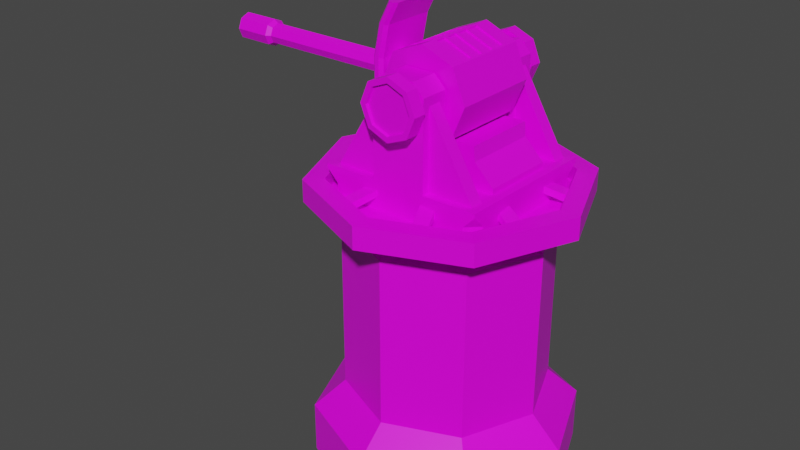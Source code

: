 # Source: FlakTurret.blend  (saved by Blender 2.91.10; exported with 4.5.12 LTS)
import bpy
from mathutils import Matrix  # noqa: F401  (used for matrix-valued properties, if any)

bpy.ops.wm.read_factory_settings(use_empty=True)
scene = bpy.context.scene
scene.name = 'Scene'

# ---- collections
col_collection = bpy.data.collections.new('Collection'); scene.collection.children.link(col_collection)

# ---- images (referenced by path relative to the original .blend; pixels are not part of the script)
import os
ASSET_DIR = os.environ.get("B2B_ASSET_DIR", "")  # directory of the original .blend (textures are referenced by path, not embedded)
HERE = os.path.dirname(os.path.abspath(__file__))  # packed textures are extracted next to this script under _unpacked/

def load_image(name, relpath, width, height, colorspace="sRGB"):
    """Load a texture the original file referenced (path relative to the .blend, or extracted next to this script)."""
    p = next((c for c in (os.path.join(HERE, relpath), os.path.join(ASSET_DIR, relpath)) if relpath and os.path.exists(c)), "")
    if p:
        img = bpy.data.images.load(p, check_existing=True)
        img.name = name
    else:  # same state as the original file: an image datablock whose file is absent (Cycles renders it pink)
        img = bpy.data.images.new(name, width, height)
        img.source = "FILE"
        img.filepath = "//" + (relpath or name)
    img.colorspace_settings.name = colorspace
    return img
img_green_team_png = load_image('green_team.png', 'green_team.png', 1024, 1024, 'sRGB')

# ---- materials (node trees are filled in below, after node groups)
mat_material = bpy.data.materials.new('Material')
mat_material.alpha_threshold = 0.0
mat_material.use_transparent_shadow = False
mat_material.line_color = (0.0, 0.0, 0.0, 1.0)

# ---- material node trees
mat_material.use_nodes = True; mat_material.node_tree.nodes.clear()
_N = mat_material.node_tree.nodes; _L = mat_material.node_tree.links
n0 = _N.new('ShaderNodeOutputMaterial'); n0.name = 'Material Output'; n0.location = (300, 300)
n1 = _N.new('ShaderNodeBsdfPrincipled'); n1.name = 'Principled BSDF'; n1.location = (10, 300)
n1.distribution = 'GGX'
n1.subsurface_method = 'BURLEY'
n1.inputs[2].default_value = 0.4
n1.inputs[3].default_value = 1.45
n1.inputs[27].default_value = (0.0, 0.0, 0.0, 1.0)
n1.inputs[28].default_value = 1.0
n2 = _N.new('ShaderNodeTexImage'); n2.name = 'Image Texture'; n2.location = (-280, 280)
n2.image = img_green_team_png
_L.new(n1.outputs[0], n0.inputs[0])
_L.new(n2.outputs[0], n1.inputs[0])
n0.is_active_output = True

# ---- world
world_world = bpy.data.worlds.new('World'); scene.world = world_world
world_world.use_nodes = True; world_world.node_tree.nodes.clear()
_N = world_world.node_tree.nodes; _L = world_world.node_tree.links
n0 = _N.new('ShaderNodeOutputWorld'); n0.name = 'World Output'; n0.location = (300, 300)
n1 = _N.new('ShaderNodeBackground'); n1.name = 'Background'; n1.location = (10, 300)
n1.inputs[0].default_value = (0.05088, 0.05088, 0.05088, 1.0)
_L.new(n1.outputs[0], n0.inputs[0])
n0.is_active_output = True
world_world.color = (0.05088, 0.05088, 0.05088)
world_world.use_sun_shadow = False
world_world.sun_shadow_jitter_overblur = 0.0

# ---- meshes
me_cube = bpy.data.meshes.new('Cube')
me_cube.from_pydata([(-2.695, 0.13, -9.074e-08), (0.4113, 0.13, -7.525e-08), (-2.695, 0.09189, -0.09189), (0.4113, 0.09189, -0.09189), (-2.695, 1.328e-09, -0.13), (0.4113, 1.328e-09, -0.13), (-2.695, -0.09189, -0.09189), (0.4113, -0.09189, -0.09189), (-2.695, -0.13, -8.299e-08), (0.4113, -0.13, -5.976e-08), (-2.695, -0.09189, 0.09189), (0.4113, -0.09189, 0.09189), (-2.695, 8.558e-09, 0.13), (0.4113, 8.558e-09, 0.13), (-2.695, 0.09189, 0.09189), (0.4113, 0.09189, 0.09189), (-3.133, 0.08386, 0.08386), (-3.133, 0.1186, -8.908e-08), (-3.133, -2.243e-07, 0.1186), (-3.133, -0.08386, 0.08386), (-3.133, -0.1186, -8.135e-08), (-3.133, -0.08386, -0.08386), (-3.133, -2.322e-07, -0.1186), (-3.133, 0.08386, -0.08386), (-0.2617, 0.08386, 0.08386), (-0.2617, 0.1186, -8.908e-08), (-0.2617, 7.796e-07, 0.1186), (-0.2617, -0.08386, 0.08386), (-0.2617, -0.1186, -8.135e-08), (-0.2617, -0.08386, -0.08386), (-0.2617, 7.716e-07, -0.1186), (-0.2617, 0.08386, -0.08386), (-0.5971, -0.3765, -0.8535), (-0.638, -0.3356, -0.8535), (-0.638, -0.3356, 0.8535), (-0.5971, -0.3765, 0.8535), (-0.638, 0.3356, -0.8535), (-0.5971, 0.3765, -0.8535), (-0.5971, 0.3765, 0.8535), (-0.638, 0.3356, 0.8535), (-0.5018, -0.3356, -0.8535), (-0.5427, -0.3765, -0.8535), (-0.5427, -0.3765, 0.8535), (-0.5018, -0.3356, 0.8535), (-0.5427, 0.3765, -0.8535), (-0.5018, 0.3356, -0.8535), (-0.5018, 0.3356, 0.8535), (-0.5427, 0.3765, 0.8535), (-0.737, -0.3765, -0.5824), (-0.7779, -0.3356, -0.5824), (-0.8129, -0.3765, -0.1941), (-0.8539, -0.3356, -0.1941), (-0.8129, -0.3765, 0.1941), (-0.8539, -0.3356, 0.1941), (-0.7779, -0.3356, 0.5824), (-0.737, -0.3765, 0.5824), (-0.737, 0.3765, 0.5824), (-0.7779, 0.3356, 0.5824), (-0.8129, 0.3765, 0.1941), (-0.8539, 0.3356, 0.1941), (-0.8129, 0.3765, -0.1941), (-0.8539, 0.3356, -0.1941), (-0.7779, 0.3356, -0.5824), (-0.737, 0.3765, -0.5824), (-0.6418, 0.3356, 0.5824), (-0.6827, 0.3765, 0.5824), (-0.7177, 0.3356, 0.1941), (-0.7586, 0.3765, 0.1941), (-0.7177, 0.3356, -0.1941), (-0.7586, 0.3765, -0.1941), (-0.6827, 0.3765, -0.5824), (-0.6418, 0.3356, -0.5824), (-0.6827, -0.3765, 0.5824), (-0.6418, -0.3356, 0.5824), (-0.7586, -0.3765, 0.1941), (-0.7177, -0.3356, 0.1941), (-0.7586, -0.3765, -0.1941), (-0.7177, -0.3356, -0.1941), (-0.6418, -0.3356, -0.5824), (-0.6827, -0.3765, -0.5824), (-2.797e-08, 0.5613, 0.2131), (-1.112e-08, -0.5613, 0.2131), (0.1507, 0.5613, 0.1507), (0.1507, -0.5613, 0.1507), (0.2131, 0.5613, -8.885e-08), (0.2131, -0.5613, -5.092e-09), (0.1507, 0.5613, -0.1507), (0.1507, -0.5613, -0.1507), (-4.335e-08, 0.5613, -0.2131), (-2.088e-08, -0.5613, -0.2131), (-0.1507, 0.5613, -0.1507), (-0.1507, -0.5613, -0.1507), (-0.2131, 0.5613, -5.539e-08), (-0.2131, -0.5613, 1.713e-08), (-0.1507, 0.5613, 0.1507), (-0.1507, -0.5613, 0.1507), (-2.797e-08, 0.5613, 0.5613), (0.3969, 0.5613, 0.3969), (0.3969, -0.5613, 0.3969), (-2.797e-08, -0.5613, 0.5613), (0.5613, 0.5613, -8.885e-08), (0.5613, -0.5613, -2.194e-08), (0.3969, 0.5613, -0.3969), (0.3969, -0.5613, -0.3969), (-7.704e-08, 0.5613, -0.5613), (-7.704e-08, -0.5613, -0.5613), (-0.3969, 0.5613, -0.3969), (-0.3969, -0.5613, -0.3969), (-0.5613, 0.5613, -5.539e-08), (-0.5613, -0.5613, 1.152e-08), (-0.3969, 0.5613, 0.3969), (-0.3969, -0.5613, 0.3969), (-4.944e-08, 0.9543, 0.2131), (0.1507, 0.9543, 0.1507), (0.1507, -0.9543, 0.1507), (-4.858e-09, -0.9543, 0.2131), (0.2131, 0.9543, -6.718e-08), (0.2131, -0.9543, -1.924e-08), (0.1507, 0.9543, -0.1507), (0.1507, -0.9543, -0.1507), (-6.482e-08, 0.9543, -0.2131), (-1.462e-08, -0.9543, -0.2131), (-0.1507, 0.9543, -0.1507), (-0.1507, -0.9543, -0.1507), (-0.2131, 0.9543, -3.373e-08), (-0.2131, -0.9543, 2.985e-09), (-0.1507, 0.9543, 0.1507), (-0.1507, -0.9543, 0.1507), (-2.797e-08, 0.3742, 0.5613), (-2.797e-08, 0.1871, 0.5613), (-2.797e-08, 0.0, 0.5613), (-2.797e-08, -0.1871, 0.5613), (-2.797e-08, -0.3742, 0.5613), (0.3969, -0.3742, 0.3969), (0.3969, -0.1871, 0.3969), (0.3969, 5.96e-08, 0.3969), (0.3969, 0.1871, 0.3969), (0.3969, 0.3742, 0.3969), (0.5613, -0.3742, -3.309e-08), (0.5613, -0.1871, -4.424e-08), (0.5613, -5.96e-08, -5.539e-08), (0.5613, 0.1871, -6.654e-08), (0.5613, 0.3742, -7.77e-08), (0.3969, -0.3742, -0.3969), (0.3969, -0.1871, -0.3969), (0.3969, -5.96e-08, -0.3969), (0.3969, 0.1871, -0.3969), (0.3969, 0.3742, -0.3969), (-7.704e-08, -0.3742, -0.5613), (-7.704e-08, -0.1871, -0.5613), (-7.704e-08, 0.0, -0.5613), (-7.704e-08, 0.1871, -0.5613), (-7.704e-08, 0.3742, -0.5613), (-0.3969, -0.3742, -0.3969), (-0.3969, -0.1871, -0.3969), (-0.3969, -5.96e-08, -0.3969), (-0.3969, 0.1871, -0.3969), (-0.3969, 0.3742, -0.3969), (-0.5613, -0.3742, 3.656e-10), (-0.5613, -0.1871, -1.079e-08), (-0.5613, 0.0, -2.194e-08), (-0.5613, 0.1871, -3.309e-08), (-0.5613, 0.3742, -4.424e-08), (-0.3969, -0.3742, 0.3969), (-0.3969, -0.1871, 0.3969), (-0.3969, 5.96e-08, 0.3969), (-0.3969, 0.1871, 0.3969), (-0.3969, 0.3742, 0.3969), (-0.3758, 0.3514, 0.4056), (-0.3758, 0.2099, 0.4056), (-0.02106, 0.2099, 0.5526), (-0.02106, 0.3514, 0.5526), (-0.3758, 0.1643, 0.4056), (-0.3758, 0.02279, 0.4056), (-0.02106, 0.02279, 0.5526), (-0.02106, 0.1643, 0.5526), (-0.3758, -0.02279, 0.4056), (-0.3758, -0.1643, 0.4056), (-0.02106, -0.1643, 0.5526), (-0.02106, -0.02279, 0.5526), (-0.3758, -0.2099, 0.4056), (-0.3758, -0.3514, 0.4056), (-0.02106, -0.3514, 0.5526), (-0.02106, -0.2099, 0.5526), (0.02106, 0.3514, 0.5526), (0.02106, 0.2099, 0.5526), (0.3758, 0.2099, 0.4056), (0.3758, 0.3514, 0.4056), (0.02106, 0.1643, 0.5526), (0.02106, 0.02279, 0.5526), (0.3758, 0.02279, 0.4056), (0.3758, 0.1643, 0.4056), (0.02106, -0.02279, 0.5526), (0.02106, -0.1643, 0.5526), (0.3758, -0.1643, 0.4056), (0.3758, -0.02279, 0.4056), (0.02106, -0.2099, 0.5526), (0.02106, -0.3514, 0.5526), (0.3758, -0.3514, 0.4056), (0.3758, -0.2099, 0.4056), (-0.3758, 0.2099, 0.3846), (-0.3758, 0.3514, 0.3846), (-0.02106, 0.3514, 0.5315), (-0.02106, 0.2099, 0.5315), (-0.3758, 0.02279, 0.3846), (-0.3758, 0.1643, 0.3846), (-0.02106, 0.1643, 0.5315), (-0.02106, 0.02279, 0.5315), (-0.3758, -0.1643, 0.3846), (-0.3758, -0.02279, 0.3846), (-0.02106, -0.02279, 0.5315), (-0.02106, -0.1643, 0.5315), (-0.3758, -0.3514, 0.3846), (-0.3758, -0.2099, 0.3846), (-0.02106, -0.2099, 0.5315), (-0.02106, -0.3514, 0.5315), (0.02106, 0.3514, 0.5315), (0.02106, 0.2099, 0.5315), (0.3758, 0.3514, 0.3846), (0.3758, 0.2099, 0.3846), (0.02106, 0.1643, 0.5315), (0.02106, 0.02279, 0.5315), (0.3758, 0.1643, 0.3846), (0.3758, 0.02279, 0.3846), (0.02106, -0.02279, 0.5315), (0.02106, -0.1643, 0.5315), (0.3758, -0.02279, 0.3846), (0.3758, -0.1643, 0.3846), (0.02106, -0.2099, 0.5315), (0.02106, -0.3514, 0.5315), (0.3758, -0.2099, 0.3846), (0.3758, -0.3514, 0.3846), (-0.3292, 0.3251, 1.257e-08), (-0.7316, 0.2177, 5.008e-08), (-0.3292, 0.2299, 0.2299), (-0.7316, 0.154, 0.154), (-0.3292, -9.184e-09, 0.3251), (-0.7316, -4.305e-09, 0.2177), (-0.3292, -0.2299, 0.2299), (-0.7316, -0.154, 0.154), (-0.3292, -0.3251, -2.619e-08), (-0.7316, -0.2177, 3.71e-08), (-0.3292, -0.2299, -0.2299), (-0.7316, -0.154, -0.154), (-0.3292, 8.905e-09, -0.3251), (-0.7316, 7.81e-09, -0.2177), (-0.3292, 0.2299, -0.2299), (-0.7316, 0.154, -0.154), (-5.27e-08, 0.9543, 0.3614), (0.2556, 0.9543, 0.2556), (0.2556, -0.9543, 0.2556), (3.604e-09, -0.9543, 0.3614), (0.3614, 0.9543, -1.16e-07), (0.3614, -0.9543, -9.821e-09), (0.2556, 0.9543, -0.2556), (0.2556, -0.9543, -0.2556), (-7.878e-08, 0.9543, -0.3614), (-1.295e-08, -0.9543, -0.3614), (-0.2556, 0.9543, -0.2556), (-0.2556, -0.9543, -0.2556), (-0.3614, 0.9543, -5.931e-08), (-0.3614, -0.9543, 2.787e-08), (-0.2556, 0.9543, 0.2556), (-0.2556, -0.9543, 0.2556), (-5.27e-08, 1.124, 0.3614), (0.2556, 1.124, 0.2556), (0.2556, -1.124, 0.2556), (3.604e-09, -1.124, 0.3614), (0.3614, 1.124, -1.16e-07), (0.3614, -1.124, -9.821e-09), (0.2556, 1.124, -0.2556), (0.2556, -1.124, -0.2556), (-7.878e-08, 1.124, -0.3614), (-1.295e-08, -1.124, -0.3614), (-0.2556, 1.124, -0.2556), (-0.2556, -1.124, -0.2556), (-0.3614, 1.124, -5.931e-08), (-0.3614, -1.124, 2.787e-08), (-0.2556, 1.124, 0.2556), (-0.2556, -1.124, 0.2556), (0.2067, -1.124, 0.2067), (2.031e-08, -1.124, 0.2924), (-0.2067, -1.124, 0.2067), (-0.2924, -1.124, 2.787e-08), (-0.2067, -1.124, -0.2067), (-6.267e-09, -1.124, -0.2924), (0.2067, -1.124, -0.2067), (0.2924, -1.124, 2.048e-10), (-4.602e-08, 1.124, 0.2924), (0.2067, 1.124, 0.2067), (0.2924, 1.124, -1.105e-07), (0.2067, 1.124, -0.2067), (-6.987e-08, 1.124, -0.2924), (-0.2067, 1.124, -0.2067), (-0.2924, 1.124, -5.709e-08), (-0.2067, 1.124, 0.2067), (0.2009, -1.09, 0.2009), (1.934e-08, -1.09, 0.2841), (0.2841, -1.09, -1.179e-09), (-0.2009, -1.09, 0.2009), (-0.2841, -1.09, 2.571e-08), (-0.2009, -1.09, -0.2009), (-6.491e-09, -1.09, -0.2841), (0.2009, -1.09, -0.2009), (-4.59e-08, 1.09, 0.2841), (0.2009, 1.09, 0.2009), (-0.2009, 1.09, 0.2009), (0.2841, 1.09, -1.077e-07), (0.2009, 1.09, -0.2009), (-6.908e-08, 1.09, -0.2841), (-0.2009, 1.09, -0.2009), (-0.2841, 1.09, -5.585e-08), (-2.754, 0.1691, -9.563e-08), (-2.754, 0.1196, -0.1196), (-2.754, 1.447e-09, -0.1691), (-2.754, -0.1196, -0.1196), (-2.754, -0.1691, -8.555e-08), (-2.754, -0.1196, 0.1196), (-2.754, 1.086e-08, 0.1691), (-2.754, 0.1196, 0.1196), (-3.214, 0.1691, -9.563e-08), (-3.214, 0.1196, -0.1196), (-3.214, 1.447e-09, -0.1691), (-3.214, -0.1196, -0.1196), (-3.214, -0.1691, -8.555e-08), (-3.214, -0.1196, 0.1196), (-3.214, 1.086e-08, 0.1691), (-3.214, 0.1196, 0.1196), (-3.214, 0.1262, -9.145e-08), (-3.214, 0.08923, -0.08923), (-3.214, 1.552e-09, -0.1262), (-3.214, -0.08923, -0.08923), (-3.214, -0.1262, -8.393e-08), (-3.214, -0.08923, 0.08923), (-3.214, 8.573e-09, 0.1262), (-3.214, 0.08923, 0.08923)], [], [(0, 1, 3, 2), (2, 3, 5, 4), (4, 5, 7, 6), (6, 7, 9, 8), (8, 9, 11, 10), (10, 11, 13, 12), (3, 1, 15, 13, 11, 9, 7, 5), (12, 13, 15, 14), (14, 15, 1, 0), (23, 22, 30, 31), (25, 31, 30, 29, 28, 27, 26, 24), (21, 20, 28, 29), (19, 18, 26, 27), (16, 17, 25, 24), (17, 23, 31, 25), (22, 21, 29, 30), (20, 19, 27, 28), (18, 16, 24, 26), (46, 47, 38, 39, 34, 35, 42, 43), (45, 71, 78, 40), (49, 51, 61, 62), (54, 34, 39, 57), (41, 79, 48, 32), (37, 63, 70, 44), (72, 42, 35, 55), (51, 53, 59, 61), (53, 54, 57, 59), (58, 56, 65, 67), (64, 46, 43, 73), (71, 68, 77, 78), (68, 66, 75, 77), (56, 38, 47, 65), (66, 64, 73, 75), (63, 60, 69, 70), (60, 58, 67, 69), (36, 37, 44, 45, 40, 41, 32, 33), (79, 76, 50, 48), (76, 74, 52, 50), (74, 72, 55, 52), (55, 35, 34, 54), (63, 37, 36, 62), (71, 45, 44, 70), (79, 41, 40, 78), (32, 48, 49, 33), (48, 50, 51, 49), (50, 52, 53, 51), (52, 55, 54, 53), (38, 56, 57, 39), (56, 58, 59, 57), (58, 60, 61, 59), (60, 63, 62, 61), (46, 64, 65, 47), (64, 66, 67, 65), (66, 68, 69, 67), (68, 71, 70, 69), (42, 72, 73, 43), (72, 74, 75, 73), (74, 76, 77, 75), (76, 79, 78, 77), (33, 49, 62, 36), (132, 99, 98, 133), (133, 98, 101, 138), (138, 101, 103, 143), (143, 103, 105, 148), (148, 105, 107, 153), (153, 107, 109, 158), (93, 91, 123, 125), (158, 109, 111, 163), (163, 111, 99, 132), (85, 83, 114, 117), (82, 80, 96, 97), (81, 83, 98, 99), (84, 82, 97, 100), (83, 85, 101, 98), (86, 84, 100, 102), (85, 87, 103, 101), (88, 86, 102, 104), (87, 89, 105, 103), (90, 88, 104, 106), (89, 91, 107, 105), (92, 90, 106, 108), (91, 93, 109, 107), (94, 92, 108, 110), (93, 95, 111, 109), (80, 94, 110, 96), (95, 81, 99, 111), (114, 115, 251, 250), (120, 122, 258, 256), (84, 86, 118, 116), (92, 94, 126, 124), (87, 85, 117, 119), (95, 93, 125, 127), (86, 88, 120, 118), (94, 80, 112, 126), (89, 87, 119, 121), (80, 82, 113, 112), (81, 95, 127, 115), (88, 90, 122, 120), (83, 81, 115, 114), (91, 89, 121, 123), (82, 84, 116, 113), (90, 92, 124, 122), (110, 167, 128, 96), (174, 175, 206, 207), (194, 195, 226, 227), (180, 181, 212, 213), (173, 174, 207, 204), (108, 162, 167, 110), (162, 161, 166, 167), (161, 160, 165, 166), (160, 159, 164, 165), (159, 158, 163, 164), (106, 157, 162, 108), (157, 156, 161, 162), (156, 155, 160, 161), (155, 154, 159, 160), (154, 153, 158, 159), (104, 152, 157, 106), (152, 151, 156, 157), (151, 150, 155, 156), (150, 149, 154, 155), (149, 148, 153, 154), (102, 147, 152, 104), (147, 146, 151, 152), (146, 145, 150, 151), (145, 144, 149, 150), (144, 143, 148, 149), (100, 142, 147, 102), (142, 141, 146, 147), (141, 140, 145, 146), (140, 139, 144, 145), (139, 138, 143, 144), (97, 137, 142, 100), (137, 136, 141, 142), (136, 135, 140, 141), (135, 134, 139, 140), (134, 133, 138, 139), (96, 128, 137, 97), (193, 194, 227, 225), (175, 172, 205, 206), (195, 192, 224, 226), (186, 187, 218, 219), (167, 166, 169, 168), (166, 129, 170, 169), (129, 128, 171, 170), (128, 167, 168, 171), (166, 165, 173, 172), (165, 130, 174, 173), (130, 129, 175, 174), (129, 166, 172, 175), (165, 164, 177, 176), (164, 131, 178, 177), (131, 130, 179, 178), (130, 165, 176, 179), (164, 163, 181, 180), (163, 132, 182, 181), (132, 131, 183, 182), (131, 164, 180, 183), (128, 129, 185, 184), (129, 136, 186, 185), (136, 137, 187, 186), (137, 128, 184, 187), (129, 130, 189, 188), (130, 135, 190, 189), (135, 136, 191, 190), (136, 129, 188, 191), (130, 131, 193, 192), (131, 134, 194, 193), (134, 135, 195, 194), (135, 130, 192, 195), (131, 132, 197, 196), (132, 133, 198, 197), (133, 134, 199, 198), (134, 131, 196, 199), (201, 200, 203, 202), (205, 204, 207, 206), (209, 208, 211, 210), (213, 212, 215, 214), (216, 217, 219, 218), (220, 221, 223, 222), (224, 225, 227, 226), (228, 229, 231, 230), (183, 180, 213, 214), (181, 182, 215, 212), (188, 189, 221, 220), (168, 169, 200, 201), (182, 183, 214, 215), (191, 188, 220, 222), (171, 168, 201, 202), (189, 190, 223, 221), (169, 170, 203, 200), (196, 197, 229, 228), (176, 177, 208, 209), (190, 191, 222, 223), (170, 171, 202, 203), (199, 196, 228, 230), (179, 176, 209, 210), (197, 198, 231, 229), (177, 178, 211, 208), (184, 185, 217, 216), (198, 199, 230, 231), (178, 179, 210, 211), (187, 184, 216, 218), (185, 186, 219, 217), (192, 193, 225, 224), (172, 173, 204, 205), (232, 233, 235, 234), (234, 235, 237, 236), (236, 237, 239, 238), (238, 239, 241, 240), (240, 241, 243, 242), (242, 243, 245, 244), (235, 233, 247, 245, 243, 241, 239, 237), (244, 245, 247, 246), (246, 247, 233, 232), (232, 234, 236, 238, 240, 242, 244, 246), (261, 259, 275, 277), (253, 250, 266, 269), (123, 121, 257, 259), (113, 116, 252, 249), (122, 124, 260, 258), (117, 114, 250, 253), (125, 123, 259, 261), (116, 118, 254, 252), (124, 126, 262, 260), (119, 117, 253, 255), (127, 125, 261, 263), (118, 120, 256, 254), (126, 112, 248, 262), (121, 119, 255, 257), (112, 113, 249, 248), (115, 127, 263, 251), (292, 293, 310, 309), (285, 286, 303, 302), (252, 254, 270, 268), (260, 262, 278, 276), (255, 253, 269, 271), (263, 261, 277, 279), (254, 256, 272, 270), (262, 248, 264, 278), (257, 255, 271, 273), (248, 249, 265, 264), (251, 263, 279, 267), (256, 258, 274, 272), (250, 251, 267, 266), (259, 257, 273, 275), (249, 252, 268, 265), (258, 260, 276, 274), (266, 267, 281, 280), (267, 279, 282, 281), (279, 277, 283, 282), (277, 275, 284, 283), (275, 273, 285, 284), (273, 271, 286, 285), (271, 269, 287, 286), (269, 266, 280, 287), (264, 265, 289, 288), (265, 268, 290, 289), (268, 270, 291, 290), (270, 272, 292, 291), (272, 274, 293, 292), (274, 276, 294, 293), (276, 278, 295, 294), (278, 264, 288, 295), (296, 297, 299, 300, 301, 302, 303, 298), (304, 305, 307, 308, 309, 310, 311, 306), (286, 287, 298, 303), (293, 294, 311, 310), (280, 281, 297, 296), (294, 295, 306, 311), (287, 280, 296, 298), (288, 289, 305, 304), (281, 282, 299, 297), (295, 288, 304, 306), (282, 283, 300, 299), (289, 290, 307, 305), (283, 284, 301, 300), (290, 291, 308, 307), (284, 285, 302, 301), (291, 292, 309, 308), (2, 4, 314, 313), (8, 10, 317, 316), (14, 0, 312, 319), (0, 2, 313, 312), (4, 6, 315, 314), (10, 12, 318, 317), (6, 8, 316, 315), (12, 14, 319, 318), (317, 318, 326, 325), (315, 316, 324, 323), (313, 314, 322, 321), (318, 319, 327, 326), (316, 317, 325, 324), (314, 315, 323, 322), (312, 313, 321, 320), (319, 312, 320, 327), (320, 321, 329, 328), (327, 320, 328, 335), (325, 326, 334, 333), (323, 324, 332, 331), (321, 322, 330, 329), (326, 327, 335, 334), (324, 325, 333, 332), (322, 323, 331, 330), (20, 21, 331, 332), (19, 20, 332, 333), (18, 19, 333, 334), (16, 18, 334, 335), (17, 16, 335, 328), (23, 17, 328, 329), (22, 23, 329, 330), (21, 22, 330, 331)])
_uv = me_cube.uv_layers.new(name='UVMap')
_uv.uv.foreach_set('vector', [0.7728, 0.8929, 0.7728, 0.8929, 0.7728, 0.8929, 0.7728, 0.8929, 0.7728, 0.8929, 0.7728, 0.8929, 0.7728, 0.8929, 0.7728, 0.8929, 0.7728, 0.8929, 0.7728, 0.8929, 0.7728, 0.8929, 0.7728, 0.8929, 0.7728, 0.8929, 0.7728, 0.8929, 0.7728, 0.8929, 0.7728, 0.8929, 0.7728, 0.8929, 0.7728, 0.8929, 0.7728, 0.8929, 0.7728, 0.8929, 0.7728, 0.8929, 0.7728, 0.8929, 0.7728, 0.8929, 0.7728, 0.8929, 0.7728, 0.8929, 0.7728, 0.8929, 0.7728, 0.8929, 0.7728, 0.8929, 0.7728, 0.8929, 0.7728, 0.8929, 0.7728, 0.8929, 0.7728, 0.8929, 0.7728, 0.8929, 0.7728, 0.8929, 0.7728, 0.8929, 0.7728, 0.8929, 0.7728, 0.8929, 0.7728, 0.8929, 0.7728, 0.8929, 0.7728, 0.8929, 0.7728, 0.8929, 0.7728, 0.8929, 0.7728, 0.8929, 0.7728, 0.8929, 0.7728, 0.8929, 0.7728, 0.8929, 0.7728, 0.8929, 0.7728, 0.8929, 0.7728, 0.8929, 0.7728, 0.8929, 0.7728, 0.8929, 0.7728, 0.8929, 0.7728, 0.8929, 0.7728, 0.8929, 0.7728, 0.8929, 0.7728, 0.8929, 0.7728, 0.8929, 0.7728, 0.8929, 0.7728, 0.8929, 0.7728, 0.8929, 0.7728, 0.8929, 0.7728, 0.8929, 0.7728, 0.8929, 0.7728, 0.8929, 0.7728, 0.8929, 0.7728, 0.8929, 0.7728, 0.8929, 0.7728, 0.8929, 0.7728, 0.8929, 0.7728, 0.8929, 0.7728, 0.8929, 0.7728, 0.8929, 0.7728, 0.8929, 0.7728, 0.8929, 0.7728, 0.8929, 0.7728, 0.8929, 0.7728, 0.8929, 0.7728, 0.8929, 0.7728, 0.8929, 0.7728, 0.8929, 0.8241, 0.6865, 0.8241, 0.6865, 0.8241, 0.6865, 0.8241, 0.6865, 0.8241, 0.6865, 0.8241, 0.6865, 0.8241, 0.6865, 0.8241, 0.6865, 0.8241, 0.6865, 0.8241, 0.6865, 0.8241, 0.6865, 0.8241, 0.6865, 0.8241, 0.6865, 0.8241, 0.6865, 0.8241, 0.6865, 0.8241, 0.6865, 0.8241, 0.6865, 0.8241, 0.6865, 0.8241, 0.6865, 0.8241, 0.6865, 0.8241, 0.6865, 0.8241, 0.6865, 0.8241, 0.6865, 0.8241, 0.6865, 0.8241, 0.6865, 0.8241, 0.6865, 0.8241, 0.6865, 0.8241, 0.6865, 0.8241, 0.6865, 0.8241, 0.6865, 0.8241, 0.6865, 0.8241, 0.6865, 0.8241, 0.6865, 0.8241, 0.6865, 0.8241, 0.6865, 0.8241, 0.6865, 0.8241, 0.6865, 0.8241, 0.6865, 0.8241, 0.6865, 0.8241, 0.6865, 0.8241, 0.6865, 0.8241, 0.6865, 0.8241, 0.6865, 0.8241, 0.6865, 0.8241, 0.6865, 0.8241, 0.6865, 0.8241, 0.6865, 0.8241, 0.6865, 0.8241, 0.6865, 0.8241, 0.6865, 0.8241, 0.6865, 0.8241, 0.6865, 0.8241, 0.6865, 0.8241, 0.6865, 0.8241, 0.6865, 0.8241, 0.6865, 0.8241, 0.6865, 0.8241, 0.6865, 0.8241, 0.6865, 0.8241, 0.6865, 0.8241, 0.6865, 0.8241, 0.6865, 0.8241, 0.6865, 0.8241, 0.6865, 0.8241, 0.6865, 0.8241, 0.6865, 0.8241, 0.6865, 0.8241, 0.6865, 0.8241, 0.6865, 0.8241, 0.6865, 0.8241, 0.6865, 0.8241, 0.6865, 0.8241, 0.6865, 0.8241, 0.6865, 0.8241, 0.6865, 0.8241, 0.6865, 0.8241, 0.6865, 0.8241, 0.6865, 0.8241, 0.6865, 0.8241, 0.6865, 0.8241, 0.6865, 0.8241, 0.6865, 0.8241, 0.6865, 0.8241, 0.6865, 0.8241, 0.6865, 0.8241, 0.6865, 0.8241, 0.6865, 0.8241, 0.6865, 0.8241, 0.6865, 0.8241, 0.6865, 0.8241, 0.6865, 0.8241, 0.6865, 0.8241, 0.6865, 0.8241, 0.6865, 0.8241, 0.6865, 0.8241, 0.6865, 0.8241, 0.6865, 0.8241, 0.6865, 0.8241, 0.6865, 0.8241, 0.6865, 0.8241, 0.6865, 0.8241, 0.6865, 0.8241, 0.6865, 0.8241, 0.6865, 0.8241, 0.6865, 0.8241, 0.6865, 0.8241, 0.6865, 0.8241, 0.6865, 0.8241, 0.6865, 0.8241, 0.6865, 0.8241, 0.6865, 0.8241, 0.6865, 0.8241, 0.6865, 0.8241, 0.6865, 0.8241, 0.6865, 0.8241, 0.6865, 0.8241, 0.6865, 0.8241, 0.6865, 0.8241, 0.6865, 0.8241, 0.6865, 0.8241, 0.6865, 0.8241, 0.6865, 0.8241, 0.6865, 0.8241, 0.6865, 0.8241, 0.6865, 0.8241, 0.6865, 0.8241, 0.6865, 0.8241, 0.6865, 0.8241, 0.6865, 0.8241, 0.6865, 0.8241, 0.6865, 0.8241, 0.6865, 0.8241, 0.6865, 0.8241, 0.6865, 0.8241, 0.6865, 0.8241, 0.6865, 0.8241, 0.6865, 0.8241, 0.6865, 0.8241, 0.6865, 0.8241, 0.6865, 0.8241, 0.6865, 0.8241, 0.6865, 0.8241, 0.6865, 0.8241, 0.6865, 0.8241, 0.6865, 0.8241, 0.6865, 0.8241, 0.6865, 0.8241, 0.6865, 0.8241, 0.6865, 0.8241, 0.6865, 0.8241, 0.6865, 0.8241, 0.6865, 0.8241, 0.6865, 0.8241, 0.6865, 0.8241, 0.6865, 0.8241, 0.6865, 0.8241, 0.6865, 0.8241, 0.6865, 0.8241, 0.6865, 0.8241, 0.6865, 0.8241, 0.6865, 0.8241, 0.6865, 0.8241, 0.6865, 0.8241, 0.6865, 0.8241, 0.6865, 0.8241, 0.6865, 0.8241, 0.6865, 0.8241, 0.6865, 0.8241, 0.6865, 0.8241, 0.6865, 0.8241, 0.6865, 0.8241, 0.6865, 0.8241, 0.6865, 0.8241, 0.6865, 0.8241, 0.6865, 0.8241, 0.6865, 0.8142, 0.6875, 0.8142, 0.6875, 0.8142, 0.6875, 0.8142, 0.6875, 0.8142, 0.6875, 0.8142, 0.6875, 0.8142, 0.6875, 0.8142, 0.6875, 0.8142, 0.6875, 0.8142, 0.6875, 0.8142, 0.6875, 0.8142, 0.6875, 0.8142, 0.6875, 0.8142, 0.6875, 0.8142, 0.6875, 0.8142, 0.6875, 0.8142, 0.6875, 0.8142, 0.6875, 0.8142, 0.6875, 0.8142, 0.6875, 0.8142, 0.6875, 0.8142, 0.6875, 0.8142, 0.6875, 0.8142, 0.6875, 0.8142, 0.6875, 0.8142, 0.6875, 0.8142, 0.6875, 0.8142, 0.6875, 0.8142, 0.6875, 0.8142, 0.6875, 0.8142, 0.6875, 0.8142, 0.6875, 0.8142, 0.6875, 0.8142, 0.6875, 0.8142, 0.6875, 0.8142, 0.6875, 0.8142, 0.6875, 0.8142, 0.6875, 0.8142, 0.6875, 0.8142, 0.6875, 0.8142, 0.6875, 0.8142, 0.6875, 0.8142, 0.6875, 0.8142, 0.6875, 0.8142, 0.6875, 0.8142, 0.6875, 0.8142, 0.6875, 0.8142, 0.6875, 0.8142, 0.6875, 0.8142, 0.6875, 0.8142, 0.6875, 0.8142, 0.6875, 0.8142, 0.6875, 0.8142, 0.6875, 0.8142, 0.6875, 0.8142, 0.6875, 0.8142, 0.6875, 0.8142, 0.6875, 0.8142, 0.6875, 0.8142, 0.6875, 0.8142, 0.6875, 0.8142, 0.6875, 0.8142, 0.6875, 0.8142, 0.6875, 0.8142, 0.6875, 0.8142, 0.6875, 0.8142, 0.6875, 0.8142, 0.6875, 0.8142, 0.6875, 0.8142, 0.6875, 0.8142, 0.6875, 0.8142, 0.6875, 0.8142, 0.6875, 0.8142, 0.6875, 0.8142, 0.6875, 0.8142, 0.6875, 0.8142, 0.6875, 0.8142, 0.6875, 0.8142, 0.6875, 0.8142, 0.6875, 0.8142, 0.6875, 0.8142, 0.6875, 0.8142, 0.6875, 0.8142, 0.6875, 0.8142, 0.6875, 0.8142, 0.6875, 0.8142, 0.6875, 0.8142, 0.6875, 0.8142, 0.6875, 0.8142, 0.6875, 0.8142, 0.6875, 0.8142, 0.6875, 0.8142, 0.6875, 0.8142, 0.6875, 0.8142, 0.6875, 0.8142, 0.6875, 0.8142, 0.6875, 0.8142, 0.6875, 0.8142, 0.6875, 0.8142, 0.6875, 0.8142, 0.6875, 0.8142, 0.6875, 0.8142, 0.6875, 0.8142, 0.6875, 0.8142, 0.6875, 0.8142, 0.6875, 0.8142, 0.6875, 0.8142, 0.6875, 0.8142, 0.6875, 0.8142, 0.6875, 0.8142, 0.6875, 0.8142, 0.6875, 0.8142, 0.6875, 0.8142, 0.6875, 0.8142, 0.6875, 0.8142, 0.6875, 0.8142, 0.6875, 0.8142, 0.6875, 0.8142, 0.6875, 0.8142, 0.6875, 0.8142, 0.6875, 0.8142, 0.6875, 0.8142, 0.6875, 0.8142, 0.6875, 0.8142, 0.6875, 0.8142, 0.6875, 0.8142, 0.6875, 0.8142, 0.6875, 0.8142, 0.6875, 0.8142, 0.6875, 0.8142, 0.6875, 0.8142, 0.6875, 0.8142, 0.6875, 0.8142, 0.6875, 0.8142, 0.6875, 0.8142, 0.6875, 0.8142, 0.6875, 0.8142, 0.6875, 0.8142, 0.6875, 0.8142, 0.6875, 0.8142, 0.6875, 0.8142, 0.6875, 0.8142, 0.6875, 0.8142, 0.6875, 0.8142, 0.6875, 0.8142, 0.6875, 0.8142, 0.6875, 0.8142, 0.6875, 0.8142, 0.6875, 0.8142, 0.6875, 0.8142, 0.6875, 0.8142, 0.6875, 0.8142, 0.6875, 0.8142, 0.6875, 0.8142, 0.6875, 0.8142, 0.6875, 0.8142, 0.6875, 0.8142, 0.6875, 0.8142, 0.6875, 0.8142, 0.6875, 0.8142, 0.6875, 0.8142, 0.6875, 0.8142, 0.6875, 0.8142, 0.6875, 0.8142, 0.6875, 0.8142, 0.6875, 0.8142, 0.6875, 0.8142, 0.6875, 0.8142, 0.6875, 0.8142, 0.6875, 0.8142, 0.6875, 0.8142, 0.6875, 0.8142, 0.6875, 0.8142, 0.6875, 0.8142, 0.6875, 0.8142, 0.6875, 0.8142, 0.6875, 0.8142, 0.6875, 0.8142, 0.6875, 0.8142, 0.6875, 0.8142, 0.6875, 0.8142, 0.6875, 0.8142, 0.6875, 0.8142, 0.6875, 0.8142, 0.6875, 0.8142, 0.6875, 0.8142, 0.6875, 0.8142, 0.6875, 0.8142, 0.6875, 0.8142, 0.6875, 0.8142, 0.6875, 0.8142, 0.6875, 0.8142, 0.6875, 0.8142, 0.6875, 0.8142, 0.6875, 0.8142, 0.6875, 0.8142, 0.6875, 0.8142, 0.6875, 0.8142, 0.6875, 0.8142, 0.6875, 0.8142, 0.6875, 0.8142, 0.6875, 0.8142, 0.6875, 0.8142, 0.6875, 0.8142, 0.6875, 0.8142, 0.6875, 0.8142, 0.6875, 0.8142, 0.6875, 0.8142, 0.6875, 0.8142, 0.6875, 0.8142, 0.6875, 0.8142, 0.6875, 0.8142, 0.6875, 0.8142, 0.6875, 0.8142, 0.6875, 0.8142, 0.6875, 0.8142, 0.6875, 0.8142, 0.6875, 0.8142, 0.6875, 0.8142, 0.6875, 0.8142, 0.6875, 0.8142, 0.6875, 0.8142, 0.6875, 0.8142, 0.6875, 0.8142, 0.6875, 0.8142, 0.6875, 0.8142, 0.6875, 0.8142, 0.6875, 0.8142, 0.6875, 0.8142, 0.6875, 0.8142, 0.6875, 0.8142, 0.6875, 0.8142, 0.6875, 0.8142, 0.6875, 0.8142, 0.6875, 0.8142, 0.6875, 0.8142, 0.6875, 0.8142, 0.6875, 0.8142, 0.6875, 0.8142, 0.6875, 0.8142, 0.6875, 0.8142, 0.6875, 0.8142, 0.6875, 0.8142, 0.6875, 0.8142, 0.6875, 0.8142, 0.6875, 0.8142, 0.6875, 0.8142, 0.6875, 0.8142, 0.6875, 0.8142, 0.6875, 0.8142, 0.6875, 0.8142, 0.6875, 0.8142, 0.6875, 0.8142, 0.6875, 0.8142, 0.6875, 0.8142, 0.6875, 0.8142, 0.6875, 0.8142, 0.6875, 0.8142, 0.6875, 0.8142, 0.6875, 0.8142, 0.6875, 0.8142, 0.6875, 0.8142, 0.6875, 0.8142, 0.6875, 0.8142, 0.6875, 0.8142, 0.6875, 0.8142, 0.6875, 0.8142, 0.6875, 0.8142, 0.6875, 0.8142, 0.6875, 0.8142, 0.6875, 0.8142, 0.6875, 0.8142, 0.6875, 0.8142, 0.6875, 0.8142, 0.6875, 0.8142, 0.6875, 0.8142, 0.6875, 0.8142, 0.6875, 0.8142, 0.6875, 0.8142, 0.6875, 0.8142, 0.6875, 0.8142, 0.6875, 0.8142, 0.6875, 0.8142, 0.6875, 0.8142, 0.6875, 0.8142, 0.6875, 0.8142, 0.6875, 0.8142, 0.6875, 0.8142, 0.6875, 0.8142, 0.6875, 0.8142, 0.6875, 0.8142, 0.6875, 0.8142, 0.6875, 0.8142, 0.6875, 0.8142, 0.6875, 0.8142, 0.6875, 0.8142, 0.6875, 0.8142, 0.6875, 0.8142, 0.6875, 0.8142, 0.6875, 0.8142, 0.6875, 0.8142, 0.6875, 0.8142, 0.6875, 0.8142, 0.6875, 0.8142, 0.6875, 0.8142, 0.6875, 0.8142, 0.6875, 0.8142, 0.6875, 0.8142, 0.6875, 0.8142, 0.6875, 0.8142, 0.6875, 0.8142, 0.6875, 0.8142, 0.6875, 0.8142, 0.6875, 0.8142, 0.6875, 0.8142, 0.6875, 0.8142, 0.6875, 0.8142, 0.6875, 0.8142, 0.6875, 0.8142, 0.6875, 0.8142, 0.6875, 0.8142, 0.6875, 0.8142, 0.6875, 0.8142, 0.6875, 0.8142, 0.6875, 0.8142, 0.6875, 0.8142, 0.6875, 0.8142, 0.6875, 0.8142, 0.6875, 0.8142, 0.6875, 0.8142, 0.6875, 0.8142, 0.6875, 0.8142, 0.6875, 0.8142, 0.6875, 0.8142, 0.6875, 0.8142, 0.6875, 0.8142, 0.6875, 0.8142, 0.6875, 0.8142, 0.6875, 0.8142, 0.6875, 0.8142, 0.6875, 0.8142, 0.6875, 0.8142, 0.6875, 0.8142, 0.6875, 0.8142, 0.6875, 0.8142, 0.6875, 0.8142, 0.6875, 0.8142, 0.6875, 0.8142, 0.6875, 0.8142, 0.6875, 0.8142, 0.6875, 0.8142, 0.6875, 0.8142, 0.6875, 0.8142, 0.6875, 0.8142, 0.6875, 0.8142, 0.6875, 0.8142, 0.6875, 0.8142, 0.6875, 0.8142, 0.6875, 0.8142, 0.6875, 0.8142, 0.6875, 0.8142, 0.6875, 0.8142, 0.6875, 0.8142, 0.6875, 0.8142, 0.6875, 0.8142, 0.6875, 0.8142, 0.6875, 0.8142, 0.6875, 0.8142, 0.6875, 0.8142, 0.6875, 0.8142, 0.6875, 0.8142, 0.6875, 0.8142, 0.6875, 0.8142, 0.6875, 0.8142, 0.6875, 0.8142, 0.6875, 0.8142, 0.6875, 0.8142, 0.6875, 0.8142, 0.6875, 0.8142, 0.6875, 0.8142, 0.6875, 0.8142, 0.6875, 0.8142, 0.6875, 0.8142, 0.6875, 0.8142, 0.6875, 0.8142, 0.6875, 0.8142, 0.6875, 0.8142, 0.6875, 0.8142, 0.6875, 0.8142, 0.6875, 0.8142, 0.6875, 0.8142, 0.6875, 0.8142, 0.6875, 0.8142, 0.6875, 0.8142, 0.6875, 0.8142, 0.6875, 0.8142, 0.6875, 0.8142, 0.6875, 0.8142, 0.6875, 0.8142, 0.6875, 0.8142, 0.6875, 0.8142, 0.6875, 0.8142, 0.6875, 0.8142, 0.6875, 0.8142, 0.6875, 0.8142, 0.6875, 0.8142, 0.6875, 0.8142, 0.6875, 0.8142, 0.6875, 0.8142, 0.6875, 0.8142, 0.6875, 0.8142, 0.6875, 0.8142, 0.6875, 0.8142, 0.6875, 0.8142, 0.6875, 0.8142, 0.6875, 0.8142, 0.6875, 0.8142, 0.6875, 0.8142, 0.6875, 0.8142, 0.6875, 0.8142, 0.6875, 0.8142, 0.6875, 0.8142, 0.6875, 0.8142, 0.6875, 0.8142, 0.6875, 0.8142, 0.6875, 0.8142, 0.6875, 0.8142, 0.6875, 0.8142, 0.6875, 0.8142, 0.6875, 0.8142, 0.6875, 0.8142, 0.6875, 0.8142, 0.6875, 0.8142, 0.6875, 0.8142, 0.6875, 0.8142, 0.6875, 0.8142, 0.6875, 0.8142, 0.6875, 0.8142, 0.6875, 0.8142, 0.6875, 0.8142, 0.6875, 0.8142, 0.6875, 0.8142, 0.6875, 0.8142, 0.6875, 0.8142, 0.6875, 0.8142, 0.6875, 0.8142, 0.6875, 0.8142, 0.6875, 0.8142, 0.6875, 0.8142, 0.6875, 0.8142, 0.6875, 0.8142, 0.6875, 0.8142, 0.6875, 0.8142, 0.6875, 0.8142, 0.6875, 0.8142, 0.6875, 0.8489, 0.8929, 0.8489, 0.8929, 0.8489, 0.8929, 0.8489, 0.8929, 0.8489, 0.8929, 0.8489, 0.8929, 0.8489, 0.8929, 0.8489, 0.8929, 0.8489, 0.8929, 0.8489, 0.8929, 0.8489, 0.8929, 0.8489, 0.8929, 0.8489, 0.8929, 0.8489, 0.8929, 0.8489, 0.8929, 0.8489, 0.8929, 0.8489, 0.8929, 0.8489, 0.8929, 0.8489, 0.8929, 0.8489, 0.8929, 0.8489, 0.8929, 0.8489, 0.8929, 0.8489, 0.8929, 0.8489, 0.8929, 0.8489, 0.8929, 0.8489, 0.8929, 0.8489, 0.8929, 0.8489, 0.8929, 0.8489, 0.8929, 0.8489, 0.8929, 0.8489, 0.8929, 0.8489, 0.8929, 0.8142, 0.6875, 0.8142, 0.6875, 0.8142, 0.6875, 0.8142, 0.6875, 0.8142, 0.6875, 0.8142, 0.6875, 0.8142, 0.6875, 0.8142, 0.6875, 0.8142, 0.6875, 0.8142, 0.6875, 0.8142, 0.6875, 0.8142, 0.6875, 0.8142, 0.6875, 0.8142, 0.6875, 0.8142, 0.6875, 0.8142, 0.6875, 0.8142, 0.6875, 0.8142, 0.6875, 0.8142, 0.6875, 0.8142, 0.6875, 0.8142, 0.6875, 0.8142, 0.6875, 0.8142, 0.6875, 0.8142, 0.6875, 0.8142, 0.6875, 0.8142, 0.6875, 0.8142, 0.6875, 0.8142, 0.6875, 0.8142, 0.6875, 0.8142, 0.6875, 0.8142, 0.6875, 0.8142, 0.6875, 0.8142, 0.6875, 0.8142, 0.6875, 0.8142, 0.6875, 0.8142, 0.6875, 0.8142, 0.6875, 0.8142, 0.6875, 0.8142, 0.6875, 0.8142, 0.6875, 0.8142, 0.6875, 0.8142, 0.6875, 0.8142, 0.6875, 0.8142, 0.6875, 0.8142, 0.6875, 0.8142, 0.6875, 0.8142, 0.6875, 0.8142, 0.6875, 0.8142, 0.6875, 0.8142, 0.6875, 0.8142, 0.6875, 0.8142, 0.6875, 0.8142, 0.6875, 0.8142, 0.6875, 0.8142, 0.6875, 0.8142, 0.6875, 0.8142, 0.6875, 0.8142, 0.6875, 0.8142, 0.6875, 0.8142, 0.6875, 0.8142, 0.6875, 0.8142, 0.6875, 0.8142, 0.6875, 0.8142, 0.6875, 0.8142, 0.6875, 0.8142, 0.6875, 0.8142, 0.6875, 0.8142, 0.6875, 0.8142, 0.6875, 0.8142, 0.6875, 0.8142, 0.6875, 0.8142, 0.6875, 0.8142, 0.6875, 0.8142, 0.6875, 0.8142, 0.6875, 0.8142, 0.6875, 0.8142, 0.6875, 0.8142, 0.6875, 0.8142, 0.6875, 0.8142, 0.6875, 0.8142, 0.6875, 0.8142, 0.6875, 0.8142, 0.6875, 0.8142, 0.6875, 0.8142, 0.6875, 0.8142, 0.6875, 0.8142, 0.6875, 0.8142, 0.6875, 0.8142, 0.6875, 0.8142, 0.6875, 0.8142, 0.6875, 0.8142, 0.6875, 0.8142, 0.6875, 0.8142, 0.6875, 0.8142, 0.6875, 0.8142, 0.6875, 0.7728, 0.8929, 0.7728, 0.8929, 0.7728, 0.8929, 0.7728, 0.8929, 0.7728, 0.8929, 0.7728, 0.8929, 0.7728, 0.8929, 0.7728, 0.8929, 0.7728, 0.8929, 0.7728, 0.8929, 0.7728, 0.8929, 0.7728, 0.8929, 0.7728, 0.8929, 0.7728, 0.8929, 0.7728, 0.8929, 0.7728, 0.8929, 0.7728, 0.8929, 0.7728, 0.8929, 0.7728, 0.8929, 0.7728, 0.8929, 0.7728, 0.8929, 0.7728, 0.8929, 0.7728, 0.8929, 0.7728, 0.8929, 0.7728, 0.8929, 0.7728, 0.8929, 0.7728, 0.8929, 0.7728, 0.8929, 0.7728, 0.8929, 0.7728, 0.8929, 0.7728, 0.8929, 0.7728, 0.8929, 0.7728, 0.8929, 0.7728, 0.8929, 0.7728, 0.8929, 0.7728, 0.8929, 0.7728, 0.8929, 0.7728, 0.8929, 0.7728, 0.8929, 0.7728, 0.8929, 0.7728, 0.8929, 0.7728, 0.8929, 0.7728, 0.8929, 0.7728, 0.8929, 0.7728, 0.8929, 0.7728, 0.8929, 0.7728, 0.8929, 0.7728, 0.8929, 0.8142, 0.6875, 0.8142, 0.6875, 0.8142, 0.6875, 0.8142, 0.6875, 0.8142, 0.6875, 0.8142, 0.6875, 0.8142, 0.6875, 0.8142, 0.6875, 0.8142, 0.6875, 0.8142, 0.6875, 0.8142, 0.6875, 0.8142, 0.6875, 0.8142, 0.6875, 0.8142, 0.6875, 0.8142, 0.6875, 0.8142, 0.6875, 0.8142, 0.6875, 0.8142, 0.6875, 0.8142, 0.6875, 0.8142, 0.6875, 0.8142, 0.6875, 0.8142, 0.6875, 0.8142, 0.6875, 0.8142, 0.6875, 0.8142, 0.6875, 0.8142, 0.6875, 0.8142, 0.6875, 0.8142, 0.6875, 0.8142, 0.6875, 0.8142, 0.6875, 0.8142, 0.6875, 0.8142, 0.6875, 0.8142, 0.6875, 0.8142, 0.6875, 0.8142, 0.6875, 0.8142, 0.6875, 0.8142, 0.6875, 0.8142, 0.6875, 0.8142, 0.6875, 0.8142, 0.6875, 0.8142, 0.6875, 0.8142, 0.6875, 0.8142, 0.6875, 0.8142, 0.6875, 0.8142, 0.6875, 0.8142, 0.6875, 0.8142, 0.6875, 0.8142, 0.6875, 0.8142, 0.6875, 0.8142, 0.6875, 0.8142, 0.6875, 0.8142, 0.6875, 0.8142, 0.6875, 0.8142, 0.6875, 0.8142, 0.6875, 0.8142, 0.6875, 0.8142, 0.6875, 0.8142, 0.6875, 0.8142, 0.6875, 0.8142, 0.6875, 0.8142, 0.6875, 0.8142, 0.6875, 0.8142, 0.6875, 0.8142, 0.6875, 0.8142, 0.6875, 0.8142, 0.6875, 0.8142, 0.6875, 0.8142, 0.6875, 0.8142, 0.6875, 0.8142, 0.6875, 0.8142, 0.6875, 0.8142, 0.6875, 0.8142, 0.6875, 0.8142, 0.6875, 0.8142, 0.6875, 0.8142, 0.6875, 0.8142, 0.6875, 0.8142, 0.6875, 0.8142, 0.6875, 0.8142, 0.6875, 0.8142, 0.6875, 0.8142, 0.6875, 0.8142, 0.6875, 0.8142, 0.6875, 0.8142, 0.6875, 0.8142, 0.6875, 0.8142, 0.6875, 0.8142, 0.6875, 0.8142, 0.6875, 0.8142, 0.6875, 0.8142, 0.6875, 0.8142, 0.6875, 0.8142, 0.6875, 0.8142, 0.6875, 0.8142, 0.6875, 0.8142, 0.6875, 0.8142, 0.6875, 0.8142, 0.6875, 0.8142, 0.6875, 0.8142, 0.6875, 0.8142, 0.6875, 0.8142, 0.6875, 0.8142, 0.6875, 0.8142, 0.6875, 0.8142, 0.6875, 0.8142, 0.6875, 0.8142, 0.6875, 0.8142, 0.6875, 0.8142, 0.6875, 0.8142, 0.6875, 0.8142, 0.6875, 0.8142, 0.6875, 0.8142, 0.6875, 0.8142, 0.6875, 0.8142, 0.6875, 0.8142, 0.6875, 0.8142, 0.6875, 0.8142, 0.6875, 0.8142, 0.6875, 0.8142, 0.6875, 0.8142, 0.6875, 0.8142, 0.6875, 0.8142, 0.6875, 0.8142, 0.6875, 0.8142, 0.6875, 0.8142, 0.6875, 0.8142, 0.6875, 0.8142, 0.6875, 0.8142, 0.6875, 0.8142, 0.6875, 0.8142, 0.6875, 0.8142, 0.6875, 0.8142, 0.6875, 0.8142, 0.6875, 0.8142, 0.6875, 0.8142, 0.6875, 0.8142, 0.6875, 0.8142, 0.6875, 0.8142, 0.6875, 0.8142, 0.6875, 0.8142, 0.6875, 0.8142, 0.6875, 0.8142, 0.6875, 0.8142, 0.6875, 0.8142, 0.6875, 0.8142, 0.6875, 0.8142, 0.6875, 0.8142, 0.6875, 0.8142, 0.6875, 0.8142, 0.6875, 0.8142, 0.6875, 0.8142, 0.6875, 0.8142, 0.6875, 0.8142, 0.6875, 0.8142, 0.6875, 0.8142, 0.6875, 0.8142, 0.6875, 0.8142, 0.6875, 0.8142, 0.6875, 0.8142, 0.6875, 0.8142, 0.6875, 0.8142, 0.6875, 0.8142, 0.6875, 0.8142, 0.6875, 0.8142, 0.6875, 0.8142, 0.6875, 0.8142, 0.6875, 0.8142, 0.6875, 0.8142, 0.6875, 0.8142, 0.6875, 0.8142, 0.6875, 0.8142, 0.6875, 0.8142, 0.6875, 0.8142, 0.6875, 0.8142, 0.6875, 0.8142, 0.6875, 0.8142, 0.6875, 0.8142, 0.6875, 0.8142, 0.6875, 0.8142, 0.6875, 0.8142, 0.6875, 0.8142, 0.6875, 0.8142, 0.6875, 0.8142, 0.6875, 0.8142, 0.6875, 0.8142, 0.6875, 0.8142, 0.6875, 0.8142, 0.6875, 0.8142, 0.6875, 0.8142, 0.6875, 0.8142, 0.6875, 0.8142, 0.6875, 0.8588, 0.873, 0.8588, 0.873, 0.8588, 0.873, 0.8588, 0.873, 0.8588, 0.873, 0.8588, 0.873, 0.8588, 0.873, 0.8588, 0.873, 0.8588, 0.873, 0.8588, 0.873, 0.8588, 0.873, 0.8588, 0.873, 0.8588, 0.873, 0.8588, 0.873, 0.8588, 0.873, 0.8588, 0.873, 0.8142, 0.6875, 0.8142, 0.6875, 0.8142, 0.6875, 0.8142, 0.6875, 0.8142, 0.6875, 0.8142, 0.6875, 0.8142, 0.6875, 0.8142, 0.6875, 0.8142, 0.6875, 0.8142, 0.6875, 0.8142, 0.6875, 0.8142, 0.6875, 0.8142, 0.6875, 0.8142, 0.6875, 0.8142, 0.6875, 0.8142, 0.6875, 0.8142, 0.6875, 0.8142, 0.6875, 0.8142, 0.6875, 0.8142, 0.6875, 0.8142, 0.6875, 0.8142, 0.6875, 0.8142, 0.6875, 0.8142, 0.6875, 0.8142, 0.6875, 0.8142, 0.6875, 0.8142, 0.6875, 0.8142, 0.6875, 0.8142, 0.6875, 0.8142, 0.6875, 0.8142, 0.6875, 0.8142, 0.6875, 0.8142, 0.6875, 0.8142, 0.6875, 0.8142, 0.6875, 0.8142, 0.6875, 0.8142, 0.6875, 0.8142, 0.6875, 0.8142, 0.6875, 0.8142, 0.6875, 0.8142, 0.6875, 0.8142, 0.6875, 0.8142, 0.6875, 0.8142, 0.6875, 0.8142, 0.6875, 0.8142, 0.6875, 0.8142, 0.6875, 0.8142, 0.6875, 0.8142, 0.6875, 0.8142, 0.6875, 0.8142, 0.6875, 0.8142, 0.6875, 0.8142, 0.6875, 0.8142, 0.6875, 0.8142, 0.6875, 0.8142, 0.6875, 0.7728, 0.8929, 0.7728, 0.8929, 0.7728, 0.8929, 0.7728, 0.8929, 0.7728, 0.8929, 0.7728, 0.8929, 0.7728, 0.8929, 0.7728, 0.8929, 0.7728, 0.8929, 0.7728, 0.8929, 0.7728, 0.8929, 0.7728, 0.8929, 0.7728, 0.8929, 0.7728, 0.8929, 0.7728, 0.8929, 0.7728, 0.8929, 0.7728, 0.8929, 0.7728, 0.8929, 0.7728, 0.8929, 0.7728, 0.8929, 0.7728, 0.8929, 0.7728, 0.8929, 0.7728, 0.8929, 0.7728, 0.8929, 0.7728, 0.8929, 0.7728, 0.8929, 0.7728, 0.8929, 0.7728, 0.8929, 0.7728, 0.8929, 0.7728, 0.8929, 0.7728, 0.8929, 0.7728, 0.8929, 0.7728, 0.8929, 0.7728, 0.8929, 0.7728, 0.8929, 0.7728, 0.8929, 0.7728, 0.8929, 0.7728, 0.8929, 0.7728, 0.8929, 0.7728, 0.8929, 0.7728, 0.8929, 0.7728, 0.8929, 0.7728, 0.8929, 0.7728, 0.8929, 0.7728, 0.8929, 0.7728, 0.8929, 0.7728, 0.8929, 0.7728, 0.8929, 0.7728, 0.8929, 0.7728, 0.8929, 0.7728, 0.8929, 0.7728, 0.8929, 0.7728, 0.8929, 0.7728, 0.8929, 0.7728, 0.8929, 0.7728, 0.8929, 0.7728, 0.8929, 0.7728, 0.8929, 0.7728, 0.8929, 0.7728, 0.8929, 0.7728, 0.8929, 0.7728, 0.8929, 0.7728, 0.8929, 0.7728, 0.8929, 0.7728, 0.8929, 0.7728, 0.8929, 0.7728, 0.8929, 0.7728, 0.8929, 0.7728, 0.8929, 0.7728, 0.8929, 0.7728, 0.8929, 0.7728, 0.8929, 0.7728, 0.8929, 0.7728, 0.8929, 0.7728, 0.8929, 0.7728, 0.8929, 0.7728, 0.8929, 0.7728, 0.8929, 0.7728, 0.8929, 0.7728, 0.8929, 0.7728, 0.8929, 0.7728, 0.8929, 0.7728, 0.8929, 0.7728, 0.8929, 0.7728, 0.8929, 0.7728, 0.8929, 0.7728, 0.8929, 0.7728, 0.8929, 0.7728, 0.8929, 0.7728, 0.8929, 0.7728, 0.8929, 0.7728, 0.8929, 0.7728, 0.8929, 0.7728, 0.8929, 0.7728, 0.8929, 0.7728, 0.8929, 0.7728, 0.8929, 0.7728, 0.8929, 0.7728, 0.8929, 0.7728, 0.8929, 0.7728, 0.8929, 0.7728, 0.8929, 0.7728, 0.8929, 0.7728, 0.8929, 0.7728, 0.8929, 0.7728, 0.8929, 0.7728, 0.8929, 0.7728, 0.8929, 0.7728, 0.8929, 0.7728, 0.8929, 0.7728, 0.8929, 0.7728, 0.8929, 0.7728, 0.8929, 0.7728, 0.8929, 0.7728, 0.8929, 0.7728, 0.8929, 0.7728, 0.8929, 0.7728, 0.8929, 0.7728, 0.8929, 0.7728, 0.8929, 0.7728, 0.8929, 0.7728, 0.8929, 0.7728, 0.8929, 0.7728, 0.8929, 0.7728, 0.8929, 0.7728, 0.8929, 0.7728, 0.8929, 0.7728, 0.8929])
me_cube.materials.append(mat_material)
me_cube.use_remesh_preserve_volume = False
me_cube.use_remesh_preserve_attributes = False
me_cube.use_mirror_vertex_groups = False
me_cube.update()
me_cube_001 = bpy.data.meshes.new('Cube.001')
me_cube_001.from_pydata([(-0.9142, -0.8588, 0.2045), (-0.8956, 0.8407, 0.2045), (0.8956, -0.8407, 0.2045), (0.9142, 0.8588, 0.2045), (-1.003, 0.5803, 0.00456), (-1.016, -0.6004, 0.00456), (-0.9124, -0.6944, 0.2045), (-0.8974, 0.6763, 0.2045), (1.003, -0.5803, 0.00456), (1.016, 0.6004, 0.00456), (0.9124, 0.6944, 0.2045), (0.8974, -0.6763, 0.2045), (0.3468, 0.9481, 0.00456), (-0.3261, 0.9414, 0.00456), (-0.3271, 0.8464, 0.2045), (0.3458, 0.8531, 0.2045), (-0.3468, -0.9481, 0.00456), (0.3261, -0.9414, 0.00456), (0.3271, -0.8464, 0.2045), (-0.3458, -0.8531, 0.2045), (-0.3289, 0.682, 0.2045), (0.344, 0.6887, 0.2045), (-0.344, -0.6887, 0.2045), (0.3289, -0.682, 0.2045), (-0.3271, 0.8464, 1.178), (-0.1807, 0.9428, 1.429), (0.2015, 0.9466, 1.429), (0.3458, 0.8531, 1.178), (0.3271, -0.8464, 1.178), (0.1807, -0.9428, 1.429), (-0.2015, -0.9466, 1.429), (-0.3458, -0.8531, 1.178), (-0.1846, 0.5884, 1.429), (-0.3289, 0.682, 1.178), (0.344, 0.6887, 1.178), (0.1976, 0.5923, 1.429), (-0.344, -0.6887, 1.178), (-0.1976, -0.5923, 1.429), (0.1846, -0.5884, 1.429), (0.3289, -0.682, 1.178), (-1.003, 0.5803, 0.2045), (-0.999, 0.9347, 0.2045), (0.3468, 0.9481, 0.2045), (1.02, 0.9548, 0.2045), (0.8782, -0.4554, 0.2045), (0.999, -0.9347, 0.2045), (-0.3468, -0.9481, 0.2045), (-1.02, -0.9548, 0.2045), (-1.016, -0.6004, 0.2045), (0.8884, 0.473, 0.2045), (0.3442, 0.4676, 0.2045), (0.3287, -0.4609, 0.2045), (-0.3261, 0.9414, 0.2045), (0.3261, -0.9414, 0.2045), (-0.2052, 0.4621, 0.2045), (-0.2154, -0.4663, 0.2045), (0.3429, 0.5937, 1.283), (0.3468, 0.9481, 1.283), (-0.3261, 0.9414, 1.283), (-0.33, 0.587, 1.283), (0.3261, -0.9414, 1.283), (0.33, -0.587, 1.283), (-0.3429, -0.5937, 1.283), (-0.3468, -0.9481, 1.283), (-1.016, -0.6004, -0.1518), (-0.3261, 0.9414, -0.1518), (1.016, 0.6004, -0.1518), (0.3261, -0.9414, -0.1518), (-1.003, 0.5803, -0.1518), (1.003, -0.5803, -0.1518), (-0.33, 0.587, -0.1518), (-0.3429, -0.5937, -0.1518), (0.3468, 0.9481, -0.1518), (-0.3468, -0.9481, -0.1518), (0.3429, 0.5937, -0.1518), (0.33, -0.587, -0.1518), (-1.018, -0.8049, 0.00456), (-0.8698, -0.9533, 0.00456), (-1.02, -0.9548, 0.1545), (-0.8491, 0.9362, 0.00456), (-1.001, 0.7847, 0.00456), (-0.999, 0.9347, 0.1545), (0.8491, -0.9362, 0.00456), (1.001, -0.7847, 0.00456), (0.999, -0.9347, 0.1545), (1.018, 0.8049, 0.00456), (0.8698, 0.9533, 0.00456), (1.02, 0.9548, 0.1545), (-0.8698, -0.9533, -0.1518), (-1.018, -0.8049, -0.1518), (-1.001, 0.7847, -0.1518), (-0.8491, 0.9362, -0.1518), (0.8698, 0.9533, -0.1518), (1.018, 0.8049, -0.1518), (1.001, -0.7847, -0.1518), (0.8491, -0.9362, -0.1518), (1.016, 0.6004, 0.2045), (1.003, -0.5803, 0.2045), (0.3429, 0.5937, 0.2045), (0.33, -0.587, 0.2045), (-0.33, 0.587, 0.2045), (-0.3429, -0.5937, 0.2045), (0.3442, 0.4676, 0.5148), (0.3287, -0.4609, 0.5148), (0.6457, 0.4706, 0.5148), (0.8884, 0.473, 0.2722), (0.8782, -0.4554, 0.2722), (0.6355, -0.4578, 0.5148), (-0.2052, 0.4621, 0.4028), (-0.09322, 0.4632, 0.5148), (-0.1034, -0.4652, 0.5148), (-0.2154, -0.4663, 0.4028), (0.6304, 0.4708, 0.6889), (0.6202, -0.4577, 0.6889), (0.3509, -0.4604, 0.6889), (0.3134, -0.4607, 0.6514), (0.3289, 0.4678, 0.6514), (0.3664, 0.4681, 0.6889)], [], [(4, 80, 90, 68), (12, 86, 92, 72), (8, 83, 94, 69), (16, 77, 88, 73), (8, 97, 45, 84, 83), (3, 27, 34, 10), (21, 10, 34), (100, 40, 48, 101), (5, 4, 68, 64), (85, 87, 43, 96, 9), (85, 9, 66, 93), (9, 96, 97, 8), (16, 46, 47, 78, 77), (5, 48, 40, 4), (17, 16, 73, 67), (82, 84, 45, 53, 17), (13, 12, 72, 65), (79, 81, 41, 52, 13), (102, 103, 115, 116), (11, 23, 39), (39, 28, 2, 11), (28, 18, 2), (0, 19, 31), (64, 71, 73, 88, 89), (4, 40, 41, 81, 80), (82, 17, 67, 95), (17, 53, 46, 16), (79, 13, 65, 91), (13, 52, 42, 12), (31, 36, 6, 0), (36, 22, 6), (46, 53, 60, 29, 30, 63), (99, 101, 62, 37, 38, 61), (38, 37, 30, 29), (100, 98, 56, 35, 32, 59), (26, 25, 32, 35), (26, 35, 56, 57), (58, 59, 32, 25), (38, 29, 60, 61), (62, 63, 30, 37), (42, 52, 58, 25, 26, 57), (7, 1, 41, 40), (15, 3, 43, 42), (11, 2, 45, 97), (19, 0, 47, 46), (0, 6, 48, 47), (3, 10, 96, 43), (10, 21, 98, 96), (23, 11, 97, 99), (1, 14, 52, 41), (2, 18, 53, 45), (20, 7, 40, 100), (6, 22, 101, 48), (34, 27, 57, 56), (24, 33, 59, 58), (28, 39, 61, 60), (36, 31, 63, 62), (27, 15, 42, 57), (14, 24, 58, 52), (33, 20, 100, 59), (21, 34, 56, 98), (31, 19, 46, 63), (18, 28, 60, 53), (39, 23, 99, 61), (22, 36, 62, 101), (15, 27, 3), (14, 1, 24), (7, 33, 24, 1), (20, 33, 7), (75, 69, 94, 95, 67), (74, 66, 69, 75), (68, 70, 71, 64), (70, 74, 75, 71), (72, 92, 93, 66, 74), (65, 72, 74, 70), (90, 91, 65, 70, 68), (71, 75, 67, 73), (76, 78, 47, 48, 5), (9, 8, 69, 66), (12, 42, 43, 87, 86), (76, 77, 78), (79, 80, 81), (82, 83, 84), (85, 86, 87), (82, 95, 94, 83), (76, 89, 88, 77), (85, 93, 92, 86), (90, 80, 79, 91), (76, 5, 64, 89), (49, 44, 97, 96), (50, 49, 96, 98), (44, 51, 99, 97), (54, 50, 98, 100), (51, 55, 101, 99), (55, 54, 100, 101), (49, 50, 102, 104, 105), (54, 55, 111, 108), (112, 117, 114, 113), (55, 51, 103, 110, 111), (102, 109, 110, 103), (51, 44, 106, 107, 103), (104, 107, 106, 105), (44, 49, 105, 106), (108, 111, 110, 109), (50, 54, 108, 109, 102), (107, 104, 112, 113), (104, 102, 116, 117, 112), (116, 115, 114, 117), (103, 107, 113, 114, 115)])
_uv = me_cube_001.uv_layers.new(name='UVMap')
_uv.uv.foreach_set('vector', [0.8083, 0.7213, 0.8083, 0.7213, 0.8083, 0.7213, 0.8083, 0.7213, 0.8083, 0.7213, 0.8083, 0.7213, 0.8083, 0.7213, 0.8083, 0.7213, 0.8083, 0.7213, 0.8083, 0.7213, 0.8083, 0.7213, 0.8083, 0.7213, 0.8083, 0.7213, 0.8083, 0.7213, 0.8083, 0.7213, 0.8083, 0.7213, 0.8083, 0.7213, 0.8083, 0.7213, 0.8083, 0.7213, 0.8083, 0.7213, 0.8083, 0.7213, 0.8083, 0.7213, 0.8083, 0.7213, 0.8083, 0.7213, 0.8083, 0.7213, 0.8083, 0.7213, 0.8083, 0.7213, 0.8083, 0.7213, 0.8083, 0.7213, 0.8083, 0.7213, 0.8083, 0.7213, 0.8083, 0.7213, 0.8083, 0.7213, 0.8083, 0.7213, 0.8083, 0.7213, 0.8083, 0.7213, 0.8083, 0.7213, 0.8083, 0.7213, 0.8083, 0.7213, 0.8083, 0.7213, 0.8083, 0.7213, 0.8083, 0.7213, 0.8083, 0.7213, 0.8083, 0.7213, 0.8083, 0.7213, 0.8083, 0.7213, 0.8083, 0.7213, 0.8083, 0.7213, 0.8083, 0.7213, 0.8083, 0.7213, 0.8083, 0.7213, 0.8083, 0.7213, 0.8083, 0.7213, 0.8083, 0.7213, 0.8083, 0.7213, 0.8083, 0.7213, 0.8083, 0.7213, 0.8083, 0.7213, 0.8083, 0.7213, 0.8083, 0.7213, 0.8083, 0.7213, 0.8083, 0.7213, 0.8083, 0.7213, 0.8083, 0.7213, 0.8083, 0.7213, 0.8083, 0.7213, 0.8083, 0.7213, 0.8083, 0.7213, 0.8083, 0.7213, 0.8083, 0.7213, 0.8083, 0.7213, 0.8083, 0.7213, 0.8083, 0.7213, 0.8083, 0.7213, 0.8083, 0.7213, 0.8083, 0.7213, 0.7917, 0.895, 0.7917, 0.895, 0.7917, 0.895, 0.7917, 0.895, 0.8083, 0.7213, 0.8083, 0.7213, 0.8083, 0.7213, 0.8083, 0.7213, 0.8083, 0.7213, 0.8083, 0.7213, 0.8083, 0.7213, 0.8083, 0.7213, 0.8083, 0.7213, 0.8083, 0.7213, 0.8083, 0.7213, 0.8083, 0.7213, 0.8083, 0.7213, 0.8083, 0.7213, 0.8083, 0.7213, 0.8083, 0.7213, 0.8083, 0.7213, 0.8083, 0.7213, 0.8083, 0.7213, 0.8083, 0.7213, 0.8083, 0.7213, 0.8083, 0.7213, 0.8083, 0.7213, 0.8083, 0.7213, 0.8083, 0.7213, 0.8083, 0.7213, 0.8083, 0.7213, 0.8083, 0.7213, 0.8083, 0.7213, 0.8083, 0.7213, 0.8083, 0.7213, 0.8083, 0.7213, 0.8083, 0.7213, 0.8083, 0.7213, 0.8083, 0.7213, 0.8083, 0.7213, 0.8083, 0.7213, 0.8083, 0.7213, 0.8083, 0.7213, 0.8083, 0.7213, 0.8083, 0.7213, 0.8083, 0.7213, 0.8083, 0.7213, 0.8083, 0.7213, 0.8083, 0.7213, 0.8083, 0.7213, 0.8083, 0.7213, 0.8083, 0.7213, 0.8083, 0.7213, 0.8083, 0.7213, 0.8083, 0.7213, 0.8083, 0.7213, 0.8083, 0.7213, 0.8083, 0.7213, 0.8083, 0.7213, 0.8083, 0.7213, 0.8083, 0.7213, 0.8083, 0.7213, 0.8083, 0.7213, 0.8083, 0.7213, 0.8083, 0.7213, 0.8083, 0.7213, 0.8083, 0.7213, 0.8083, 0.7213, 0.8083, 0.7213, 0.8083, 0.7213, 0.8083, 0.7213, 0.8083, 0.7213, 0.8083, 0.7213, 0.8083, 0.7213, 0.8083, 0.7213, 0.8083, 0.7213, 0.8083, 0.7213, 0.8083, 0.7213, 0.8083, 0.7213, 0.8083, 0.7213, 0.8083, 0.7213, 0.8083, 0.7213, 0.8083, 0.7213, 0.8083, 0.7213, 0.8083, 0.7213, 0.8083, 0.7213, 0.8083, 0.7213, 0.8083, 0.7213, 0.8083, 0.7213, 0.8083, 0.7213, 0.8083, 0.7213, 0.8083, 0.7213, 0.8083, 0.7213, 0.8083, 0.7213, 0.8083, 0.7213, 0.8083, 0.7213, 0.8083, 0.7213, 0.8083, 0.7213, 0.8083, 0.7213, 0.8083, 0.7213, 0.8083, 0.7213, 0.8083, 0.7213, 0.8083, 0.7213, 0.8083, 0.7213, 0.8083, 0.7213, 0.8083, 0.7213, 0.8083, 0.7213, 0.8083, 0.7213, 0.8083, 0.7213, 0.8083, 0.7213, 0.8083, 0.7213, 0.8083, 0.7213, 0.8083, 0.7213, 0.8083, 0.7213, 0.8083, 0.7213, 0.8083, 0.7213, 0.8083, 0.7213, 0.8083, 0.7213, 0.8083, 0.7213, 0.8083, 0.7213, 0.8083, 0.7213, 0.8083, 0.7213, 0.8083, 0.7213, 0.8083, 0.7213, 0.8083, 0.7213, 0.8083, 0.7213, 0.8083, 0.7213, 0.8083, 0.7213, 0.8083, 0.7213, 0.8083, 0.7213, 0.8083, 0.7213, 0.8083, 0.7213, 0.8083, 0.7213, 0.8083, 0.7213, 0.8083, 0.7213, 0.8083, 0.7213, 0.8083, 0.7213, 0.8083, 0.7213, 0.8083, 0.7213, 0.8083, 0.7213, 0.8083, 0.7213, 0.8083, 0.7213, 0.8083, 0.7213, 0.8083, 0.7213, 0.8083, 0.7213, 0.8083, 0.7213, 0.8083, 0.7213, 0.8083, 0.7213, 0.8083, 0.7213, 0.8083, 0.7213, 0.8083, 0.7213, 0.8083, 0.7213, 0.8083, 0.7213, 0.8083, 0.7213, 0.8083, 0.7213, 0.8083, 0.7213, 0.8083, 0.7213, 0.8083, 0.7213, 0.8083, 0.7213, 0.8083, 0.7213, 0.8083, 0.7213, 0.8083, 0.7213, 0.8083, 0.7213, 0.8083, 0.7213, 0.8083, 0.7213, 0.8083, 0.7213, 0.8083, 0.7213, 0.8083, 0.7213, 0.8083, 0.7213, 0.8083, 0.7213, 0.8083, 0.7213, 0.8083, 0.7213, 0.8083, 0.7213, 0.8083, 0.7213, 0.8083, 0.7213, 0.8083, 0.7213, 0.8083, 0.7213, 0.8083, 0.7213, 0.8083, 0.7213, 0.8083, 0.7213, 0.8083, 0.7213, 0.8083, 0.7213, 0.8083, 0.7213, 0.8083, 0.7213, 0.8083, 0.7213, 0.8083, 0.7213, 0.8083, 0.7213, 0.8083, 0.7213, 0.8083, 0.7213, 0.8083, 0.7213, 0.8083, 0.7213, 0.8083, 0.7213, 0.8083, 0.7213, 0.8083, 0.7213, 0.8083, 0.7213, 0.8083, 0.7213, 0.8083, 0.7213, 0.8083, 0.7213, 0.8083, 0.7213, 0.8083, 0.7213, 0.8083, 0.7213, 0.8083, 0.7213, 0.8083, 0.7213, 0.8083, 0.7213, 0.8083, 0.7213, 0.8083, 0.7213, 0.8083, 0.7213, 0.8083, 0.7213, 0.8083, 0.7213, 0.8083, 0.7213, 0.8083, 0.7213, 0.8083, 0.7213, 0.8083, 0.7213, 0.8083, 0.7213, 0.8083, 0.7213, 0.8083, 0.7213, 0.8083, 0.7213, 0.8083, 0.7213, 0.8083, 0.7213, 0.8083, 0.7213, 0.8083, 0.7213, 0.8083, 0.7213, 0.8083, 0.7213, 0.8083, 0.7213, 0.8083, 0.7213, 0.8083, 0.7213, 0.8083, 0.7213, 0.8083, 0.7213, 0.8083, 0.7213, 0.8083, 0.7213, 0.8083, 0.7213, 0.8083, 0.7213, 0.8083, 0.7213, 0.8083, 0.7213, 0.8083, 0.7213, 0.8083, 0.7213, 0.8083, 0.7213, 0.8083, 0.7213, 0.8083, 0.7213, 0.8083, 0.7213, 0.8083, 0.7213, 0.8083, 0.7213, 0.8083, 0.7213, 0.8083, 0.7213, 0.8083, 0.7213, 0.8083, 0.7213, 0.8083, 0.7213, 0.8083, 0.7213, 0.8083, 0.7213, 0.8083, 0.7213, 0.8083, 0.7213, 0.8083, 0.7213, 0.8083, 0.7213, 0.8083, 0.7213, 0.8083, 0.7213, 0.8083, 0.7213, 0.8083, 0.7213, 0.8083, 0.7213, 0.8083, 0.7213, 0.8083, 0.7213, 0.8083, 0.7213, 0.8083, 0.7213, 0.8083, 0.7213, 0.8083, 0.7213, 0.8083, 0.7213, 0.8083, 0.7213, 0.8083, 0.7213, 0.8083, 0.7213, 0.8083, 0.7213, 0.8083, 0.7213, 0.8083, 0.7213, 0.8083, 0.7213, 0.8083, 0.7213, 0.8083, 0.7213, 0.8083, 0.7213, 0.8083, 0.7213, 0.8083, 0.7213, 0.8083, 0.7213, 0.8083, 0.7213, 0.8083, 0.7213, 0.8083, 0.7213, 0.8083, 0.7213, 0.8083, 0.7213, 0.8083, 0.7213, 0.8083, 0.7213, 0.8083, 0.7213, 0.8083, 0.7213, 0.8083, 0.7213, 0.8083, 0.7213, 0.8083, 0.7213, 0.8083, 0.7213, 0.8083, 0.7213, 0.8083, 0.7213, 0.8083, 0.7213, 0.8083, 0.7213, 0.8083, 0.7213, 0.8083, 0.7213, 0.8083, 0.7213, 0.8083, 0.7213, 0.8083, 0.7213, 0.8083, 0.7213, 0.8083, 0.7213, 0.8083, 0.7213, 0.8083, 0.7213, 0.8083, 0.7213, 0.8083, 0.7213, 0.8083, 0.7213, 0.8083, 0.7213, 0.8083, 0.7213, 0.8083, 0.7213, 0.8083, 0.7213, 0.8083, 0.7213, 0.7917, 0.895, 0.7917, 0.895, 0.7917, 0.895, 0.7917, 0.895, 0.7917, 0.895, 0.7917, 0.895, 0.7917, 0.895, 0.7917, 0.895, 0.7917, 0.895, 0.7917, 0.895, 0.7917, 0.895, 0.7917, 0.895, 0.7917, 0.895, 0.7917, 0.895, 0.7917, 0.895, 0.7917, 0.895, 0.7917, 0.895, 0.7917, 0.895, 0.7917, 0.895, 0.7917, 0.895, 0.7917, 0.895, 0.7917, 0.895, 0.7917, 0.895, 0.7917, 0.895, 0.7917, 0.895, 0.7917, 0.895, 0.7917, 0.895, 0.7917, 0.895, 0.7917, 0.895, 0.7917, 0.895, 0.7917, 0.895, 0.7917, 0.895, 0.7917, 0.895, 0.7917, 0.895, 0.7917, 0.895, 0.7917, 0.895, 0.7917, 0.895, 0.7917, 0.895, 0.7917, 0.895, 0.7917, 0.895, 0.7917, 0.895, 0.7917, 0.895, 0.7917, 0.895, 0.7917, 0.895, 0.7917, 0.895, 0.7917, 0.895, 0.7917, 0.895, 0.7917, 0.895, 0.7917, 0.895, 0.7917, 0.895, 0.7917, 0.895, 0.7917, 0.895, 0.7917, 0.895, 0.7917, 0.895, 0.7917, 0.895, 0.7917, 0.895, 0.7917, 0.895, 0.7917, 0.895, 0.7917, 0.895, 0.7917, 0.895, 0.7917, 0.895, 0.7917, 0.895])
me_cube_001.materials.append(mat_material)
me_cube_001.use_remesh_fix_poles = True
me_cube_001.use_remesh_preserve_attributes = False
me_cube_001.use_mirror_vertex_groups = False
me_cube_001.update()
me_cylinder = bpy.data.meshes.new('Cylinder')
me_cylinder.from_pydata([(1.54e-08, 1.684, 0.3017), (1.942e-08, 1.435, 0.5823), (1.191, 1.191, 0.3017), (1.015, 1.015, 0.5823), (1.684, -8.03e-08, 0.3017), (1.435, -6.824e-08, 0.5823), (1.191, -1.191, 0.3017), (1.015, -1.015, 0.5823), (-1.318e-07, -1.684, 0.3017), (-9.969e-08, -1.435, 0.5823), (-1.191, -1.191, 0.3017), (-1.015, -1.015, 0.5823), (-1.684, 1.34e-08, 0.3017), (-1.435, 1.34e-08, 0.5823), (-1.191, 1.191, 0.3017), (-1.015, 1.015, 0.5823), (1.191, 1.191, 0.5823), (1.54e-08, 1.684, 0.5823), (1.684, -8.03e-08, 0.5823), (1.191, -1.191, 0.5823), (-1.318e-07, -1.684, 0.5823), (-1.191, -1.191, 0.5823), (-1.684, 1.34e-08, 0.5823), (-1.191, 1.191, 0.5823), (1.015, 1.015, 0.4013), (1.988e-08, 1.435, 0.4013), (1.435, -6.824e-08, 0.4013), (1.015, -1.015, 0.4013), (-9.923e-08, -1.435, 0.4013), (-1.015, -1.015, 0.4013), (-1.435, 1.34e-08, 0.4013), (-1.015, 1.015, 0.4013), (-0.4263, 1.258, 0.5359), (-0.5885, 1.191, 0.5359), (-0.5885, 1.191, 0.4477), (-0.4263, 1.258, 0.4477), (-1.258, -0.4263, 0.5359), (-1.191, -0.5885, 0.5359), (-1.191, -0.5885, 0.4477), (-1.258, -0.4263, 0.4477), (0.4263, -1.258, 0.5359), (0.5885, -1.191, 0.5359), (0.5885, -1.191, 0.4477), (0.4263, -1.258, 0.4477), (1.258, 0.4263, 0.5359), (1.191, 0.5885, 0.5359), (1.191, 0.5885, 0.4477), (1.258, 0.4263, 0.4477), (-1.191, 0.5885, 0.5359), (-1.258, 0.4263, 0.5359), (-1.258, 0.4263, 0.4477), (-1.191, 0.5885, 0.4477), (-0.5885, -1.191, 0.5359), (-0.4263, -1.258, 0.5359), (-0.4263, -1.258, 0.4477), (-0.5885, -1.191, 0.4477), (1.191, -0.5885, 0.5359), (1.258, -0.4263, 0.5359), (1.258, -0.4263, 0.4477), (1.191, -0.5885, 0.4477), (0.5885, 1.191, 0.5359), (0.4263, 1.258, 0.5359), (0.4263, 1.258, 0.4477), (0.5885, 1.191, 0.4477), (-0.2118, 0.7408, 0.7013), (-0.374, 0.6736, 0.7013), (-0.2118, 0.7408, 0.6131), (-0.374, 0.6736, 0.6131), (-0.7408, -0.2118, 0.7013), (-0.6736, -0.374, 0.7013), (-0.7408, -0.2118, 0.6131), (-0.6736, -0.374, 0.6131), (0.2118, -0.7408, 0.7013), (0.374, -0.6736, 0.7013), (0.2118, -0.7408, 0.6131), (0.374, -0.6736, 0.6131), (0.7408, 0.2118, 0.7013), (0.6736, 0.374, 0.7013), (0.7408, 0.2118, 0.6131), (0.6736, 0.374, 0.6131), (-0.6736, 0.374, 0.7013), (-0.7408, 0.2118, 0.7013), (-0.6736, 0.374, 0.6131), (-0.7408, 0.2118, 0.6131), (-0.374, -0.6736, 0.7013), (-0.2118, -0.7408, 0.7013), (-0.374, -0.6736, 0.6131), (-0.2118, -0.7408, 0.6131), (0.6736, -0.374, 0.7013), (0.7408, -0.2118, 0.7013), (0.6736, -0.374, 0.6131), (0.7408, -0.2118, 0.6131), (0.374, 0.6736, 0.7013), (0.2118, 0.7408, 0.7013), (0.374, 0.6736, 0.6131), (0.2118, 0.7408, 0.6131), (2.867e-08, 0.861, 0.1141), (0.6088, 0.6088, 0.1141), (0.861, -4.047e-08, 0.1141), (0.6088, -0.6088, 0.1141), (-2.563e-08, -0.861, 0.1141), (-0.6088, -0.6088, 0.1141), (-0.861, 1.34e-08, 0.1141), (-0.6088, 0.6088, 0.1141), (2.867e-08, 0.861, -0.1561), (0.6088, 0.6088, -0.1561), (-0.6088, 0.6088, -0.1561), (0.861, -4.047e-08, -0.1561), (0.6088, -0.6088, -0.1561), (-2.563e-08, -0.861, -0.1561), (-0.6088, -0.6088, -0.1561), (-0.861, 1.34e-08, -0.1561)], [], [(0, 17, 16, 2), (2, 16, 18, 4), (4, 18, 19, 6), (6, 19, 20, 8), (8, 20, 21, 10), (10, 21, 22, 12), (41, 42, 75, 73), (12, 22, 23, 14), (14, 23, 17, 0), (101, 102, 111, 110), (1, 3, 16, 17), (3, 5, 18, 16), (5, 7, 19, 18), (7, 9, 20, 19), (9, 11, 21, 20), (11, 13, 22, 21), (13, 15, 23, 22), (15, 1, 17, 23), (24, 25, 31, 30, 29, 28, 27, 26), (61, 62, 95, 93), (43, 40, 72, 74), (63, 60, 92, 94), (34, 35, 66, 67), (54, 55, 86, 87), (40, 41, 73, 72), (60, 61, 93, 92), (1, 15, 33, 32), (15, 31, 34, 33), (31, 25, 35, 34), (25, 1, 32, 35), (13, 11, 37, 36), (11, 29, 38, 37), (29, 30, 39, 38), (30, 13, 36, 39), (9, 7, 41, 40), (7, 27, 42, 41), (27, 28, 43, 42), (28, 9, 40, 43), (5, 3, 45, 44), (3, 24, 46, 45), (24, 26, 47, 46), (26, 5, 44, 47), (15, 13, 49, 48), (13, 30, 50, 49), (30, 31, 51, 50), (31, 15, 48, 51), (11, 9, 53, 52), (9, 28, 54, 53), (28, 29, 55, 54), (29, 11, 52, 55), (7, 5, 57, 56), (5, 26, 58, 57), (26, 27, 59, 58), (27, 7, 56, 59), (3, 1, 61, 60), (1, 25, 62, 61), (25, 24, 63, 62), (24, 3, 60, 63), (64, 65, 67, 66), (68, 69, 71, 70), (72, 73, 75, 74), (76, 77, 79, 78), (80, 81, 83, 82), (84, 85, 87, 86), (88, 89, 91, 90), (92, 93, 95, 94), (48, 49, 81, 80), (62, 63, 94, 95), (42, 43, 74, 75), (51, 48, 80, 82), (49, 50, 83, 81), (56, 57, 89, 88), (36, 37, 69, 68), (50, 51, 82, 83), (59, 56, 88, 90), (39, 36, 68, 70), (57, 58, 91, 89), (37, 38, 71, 69), (44, 45, 77, 76), (58, 59, 90, 91), (38, 39, 70, 71), (47, 44, 76, 78), (45, 46, 79, 77), (52, 53, 85, 84), (32, 33, 65, 64), (46, 47, 78, 79), (55, 52, 84, 86), (35, 32, 64, 66), (53, 54, 87, 85), (33, 34, 67, 65), (0, 2, 97, 96), (2, 4, 98, 97), (4, 6, 99, 98), (6, 8, 100, 99), (8, 10, 101, 100), (10, 12, 102, 101), (12, 14, 103, 102), (14, 0, 96, 103), (104, 105, 107, 108, 109, 110, 111, 106), (99, 100, 109, 108), (97, 98, 107, 105), (96, 97, 105, 104), (102, 103, 106, 111), (100, 101, 110, 109), (98, 99, 108, 107), (103, 96, 104, 106)])
_uv = me_cylinder.uv_layers.new(name='UVMap')
_uv.uv.foreach_set('vector', [0.2008, 0.7145, 0.2008, 0.7145, 0.2008, 0.7145, 0.2008, 0.7145, 0.2008, 0.7145, 0.2008, 0.7145, 0.2008, 0.7145, 0.2008, 0.7145, 0.2008, 0.7145, 0.2008, 0.7145, 0.2008, 0.7145, 0.2008, 0.7145, 0.2008, 0.7145, 0.2008, 0.7145, 0.2008, 0.7145, 0.2008, 0.7145, 0.2008, 0.7145, 0.2008, 0.7145, 0.2008, 0.7145, 0.2008, 0.7145, 0.2008, 0.7145, 0.2008, 0.7145, 0.2008, 0.7145, 0.2008, 0.7145, 0.1456, 0.8783, 0.1456, 0.8783, 0.1456, 0.8783, 0.1456, 0.8783, 0.2008, 0.7145, 0.2008, 0.7145, 0.2008, 0.7145, 0.2008, 0.7145, 0.2008, 0.7145, 0.2008, 0.7145, 0.2008, 0.7145, 0.2008, 0.7145, 0.2008, 0.7145, 0.2008, 0.7145, 0.2008, 0.7145, 0.2008, 0.7145, 0.2008, 0.7145, 0.2008, 0.7145, 0.2008, 0.7145, 0.2008, 0.7145, 0.2008, 0.7145, 0.2008, 0.7145, 0.2008, 0.7145, 0.2008, 0.7145, 0.2008, 0.7145, 0.2008, 0.7145, 0.2008, 0.7145, 0.2008, 0.7145, 0.2008, 0.7145, 0.2008, 0.7145, 0.2008, 0.7145, 0.2008, 0.7145, 0.2008, 0.7145, 0.2008, 0.7145, 0.2008, 0.7145, 0.2008, 0.7145, 0.2008, 0.7145, 0.2008, 0.7145, 0.2008, 0.7145, 0.2008, 0.7145, 0.2008, 0.7145, 0.2008, 0.7145, 0.2008, 0.7145, 0.2008, 0.7145, 0.2008, 0.7145, 0.2008, 0.7145, 0.2008, 0.7145, 0.2008, 0.7145, 0.1876, 0.8909, 0.1876, 0.8909, 0.1876, 0.8909, 0.1876, 0.8909, 0.1876, 0.8909, 0.1876, 0.8909, 0.1876, 0.8909, 0.1876, 0.8909, 0.1456, 0.8783, 0.1456, 0.8783, 0.1456, 0.8783, 0.1456, 0.8783, 0.1456, 0.8783, 0.1456, 0.8783, 0.1456, 0.8783, 0.1456, 0.8783, 0.1456, 0.8783, 0.1456, 0.8783, 0.1456, 0.8783, 0.1456, 0.8783, 0.1456, 0.8783, 0.1456, 0.8783, 0.1456, 0.8783, 0.1456, 0.8783, 0.1456, 0.8783, 0.1456, 0.8783, 0.1456, 0.8783, 0.1456, 0.8783, 0.1456, 0.8783, 0.1456, 0.8783, 0.1456, 0.8783, 0.1456, 0.8783, 0.1456, 0.8783, 0.1456, 0.8783, 0.1456, 0.8783, 0.1456, 0.8783, 0.2008, 0.7145, 0.2008, 0.7145, 0.2008, 0.7145, 0.2008, 0.7145, 0.2008, 0.7145, 0.2008, 0.7145, 0.2008, 0.7145, 0.2008, 0.7145, 0.2008, 0.7145, 0.2008, 0.7145, 0.2008, 0.7145, 0.2008, 0.7145, 0.2008, 0.7145, 0.2008, 0.7145, 0.2008, 0.7145, 0.2008, 0.7145, 0.2008, 0.7145, 0.2008, 0.7145, 0.2008, 0.7145, 0.2008, 0.7145, 0.2008, 0.7145, 0.2008, 0.7145, 0.2008, 0.7145, 0.2008, 0.7145, 0.2008, 0.7145, 0.2008, 0.7145, 0.2008, 0.7145, 0.2008, 0.7145, 0.2008, 0.7145, 0.2008, 0.7145, 0.2008, 0.7145, 0.2008, 0.7145, 0.2008, 0.7145, 0.2008, 0.7145, 0.2008, 0.7145, 0.2008, 0.7145, 0.2008, 0.7145, 0.2008, 0.7145, 0.2008, 0.7145, 0.2008, 0.7145, 0.2008, 0.7145, 0.2008, 0.7145, 0.2008, 0.7145, 0.2008, 0.7145, 0.2008, 0.7145, 0.2008, 0.7145, 0.2008, 0.7145, 0.2008, 0.7145, 0.2008, 0.7145, 0.2008, 0.7145, 0.2008, 0.7145, 0.2008, 0.7145, 0.2008, 0.7145, 0.2008, 0.7145, 0.2008, 0.7145, 0.2008, 0.7145, 0.2008, 0.7145, 0.2008, 0.7145, 0.2008, 0.7145, 0.2008, 0.7145, 0.2008, 0.7145, 0.2008, 0.7145, 0.2008, 0.7145, 0.2008, 0.7145, 0.2008, 0.7145, 0.2008, 0.7145, 0.2008, 0.7145, 0.2008, 0.7145, 0.2008, 0.7145, 0.2008, 0.7145, 0.2008, 0.7145, 0.2008, 0.7145, 0.2008, 0.7145, 0.2008, 0.7145, 0.2008, 0.7145, 0.2008, 0.7145, 0.2008, 0.7145, 0.2008, 0.7145, 0.2008, 0.7145, 0.2008, 0.7145, 0.2008, 0.7145, 0.2008, 0.7145, 0.2008, 0.7145, 0.2008, 0.7145, 0.2008, 0.7145, 0.2008, 0.7145, 0.2008, 0.7145, 0.2008, 0.7145, 0.2008, 0.7145, 0.2008, 0.7145, 0.2008, 0.7145, 0.2008, 0.7145, 0.2008, 0.7145, 0.2008, 0.7145, 0.2008, 0.7145, 0.2008, 0.7145, 0.2008, 0.7145, 0.2008, 0.7145, 0.2008, 0.7145, 0.2008, 0.7145, 0.2008, 0.7145, 0.2008, 0.7145, 0.2008, 0.7145, 0.2008, 0.7145, 0.2008, 0.7145, 0.2008, 0.7145, 0.2008, 0.7145, 0.2008, 0.7145, 0.2008, 0.7145, 0.2008, 0.7145, 0.2008, 0.7145, 0.2008, 0.7145, 0.2008, 0.7145, 0.2008, 0.7145, 0.2008, 0.7145, 0.2008, 0.7145, 0.2008, 0.7145, 0.2008, 0.7145, 0.2008, 0.7145, 0.2008, 0.7145, 0.2008, 0.7145, 0.2008, 0.7145, 0.2008, 0.7145, 0.2008, 0.7145, 0.2008, 0.7145, 0.2008, 0.7145, 0.2008, 0.7145, 0.2008, 0.7145, 0.1456, 0.8783, 0.1456, 0.8783, 0.1456, 0.8783, 0.1456, 0.8783, 0.1456, 0.8783, 0.1456, 0.8783, 0.1456, 0.8783, 0.1456, 0.8783, 0.1456, 0.8783, 0.1456, 0.8783, 0.1456, 0.8783, 0.1456, 0.8783, 0.1456, 0.8783, 0.1456, 0.8783, 0.1456, 0.8783, 0.1456, 0.8783, 0.1456, 0.8783, 0.1456, 0.8783, 0.1456, 0.8783, 0.1456, 0.8783, 0.1456, 0.8783, 0.1456, 0.8783, 0.1456, 0.8783, 0.1456, 0.8783, 0.1456, 0.8783, 0.1456, 0.8783, 0.1456, 0.8783, 0.1456, 0.8783, 0.1456, 0.8783, 0.1456, 0.8783, 0.1456, 0.8783, 0.1456, 0.8783, 0.1456, 0.8783, 0.1456, 0.8783, 0.1456, 0.8783, 0.1456, 0.8783, 0.1456, 0.8783, 0.1456, 0.8783, 0.1456, 0.8783, 0.1456, 0.8783, 0.1456, 0.8783, 0.1456, 0.8783, 0.1456, 0.8783, 0.1456, 0.8783, 0.1456, 0.8783, 0.1456, 0.8783, 0.1456, 0.8783, 0.1456, 0.8783, 0.1456, 0.8783, 0.1456, 0.8783, 0.1456, 0.8783, 0.1456, 0.8783, 0.1456, 0.8783, 0.1456, 0.8783, 0.1456, 0.8783, 0.1456, 0.8783, 0.1456, 0.8783, 0.1456, 0.8783, 0.1456, 0.8783, 0.1456, 0.8783, 0.1456, 0.8783, 0.1456, 0.8783, 0.1456, 0.8783, 0.1456, 0.8783, 0.1456, 0.8783, 0.1456, 0.8783, 0.1456, 0.8783, 0.1456, 0.8783, 0.1456, 0.8783, 0.1456, 0.8783, 0.1456, 0.8783, 0.1456, 0.8783, 0.1456, 0.8783, 0.1456, 0.8783, 0.1456, 0.8783, 0.1456, 0.8783, 0.1456, 0.8783, 0.1456, 0.8783, 0.1456, 0.8783, 0.1456, 0.8783, 0.1456, 0.8783, 0.1456, 0.8783, 0.1456, 0.8783, 0.1456, 0.8783, 0.1456, 0.8783, 0.1456, 0.8783, 0.1456, 0.8783, 0.1456, 0.8783, 0.1456, 0.8783, 0.1456, 0.8783, 0.1456, 0.8783, 0.1456, 0.8783, 0.1456, 0.8783, 0.1456, 0.8783, 0.1456, 0.8783, 0.1456, 0.8783, 0.1456, 0.8783, 0.1456, 0.8783, 0.1456, 0.8783, 0.1456, 0.8783, 0.1456, 0.8783, 0.1456, 0.8783, 0.1456, 0.8783, 0.1456, 0.8783, 0.1456, 0.8783, 0.1456, 0.8783, 0.1456, 0.8783, 0.1456, 0.8783, 0.1456, 0.8783, 0.1456, 0.8783, 0.1456, 0.8783, 0.1456, 0.8783, 0.1456, 0.8783, 0.1456, 0.8783, 0.1456, 0.8783, 0.1456, 0.8783, 0.1456, 0.8783, 0.1456, 0.8783, 0.1456, 0.8783, 0.1456, 0.8783, 0.1456, 0.8783, 0.1456, 0.8783, 0.1456, 0.8783, 0.1456, 0.8783, 0.1456, 0.8783, 0.1456, 0.8783, 0.1456, 0.8783, 0.1456, 0.8783, 0.2008, 0.7145, 0.2008, 0.7145, 0.2008, 0.7145, 0.2008, 0.7145, 0.2008, 0.7145, 0.2008, 0.7145, 0.2008, 0.7145, 0.2008, 0.7145, 0.2008, 0.7145, 0.2008, 0.7145, 0.2008, 0.7145, 0.2008, 0.7145, 0.2008, 0.7145, 0.2008, 0.7145, 0.2008, 0.7145, 0.2008, 0.7145, 0.2008, 0.7145, 0.2008, 0.7145, 0.2008, 0.7145, 0.2008, 0.7145, 0.2008, 0.7145, 0.2008, 0.7145, 0.2008, 0.7145, 0.2008, 0.7145, 0.2008, 0.7145, 0.2008, 0.7145, 0.2008, 0.7145, 0.2008, 0.7145, 0.2008, 0.7145, 0.2008, 0.7145, 0.2008, 0.7145, 0.2008, 0.7145, 0.2008, 0.7145, 0.2008, 0.7145, 0.2008, 0.7145, 0.2008, 0.7145, 0.2008, 0.7145, 0.2008, 0.7145, 0.2008, 0.7145, 0.2008, 0.7145, 0.2008, 0.7145, 0.2008, 0.7145, 0.2008, 0.7145, 0.2008, 0.7145, 0.2008, 0.7145, 0.2008, 0.7145, 0.2008, 0.7145, 0.2008, 0.7145, 0.2008, 0.7145, 0.2008, 0.7145, 0.2008, 0.7145, 0.2008, 0.7145, 0.2008, 0.7145, 0.2008, 0.7145, 0.2008, 0.7145, 0.2008, 0.7145, 0.2008, 0.7145, 0.2008, 0.7145, 0.2008, 0.7145, 0.2008, 0.7145, 0.2008, 0.7145, 0.2008, 0.7145, 0.2008, 0.7145, 0.2008, 0.7145, 0.2008, 0.7145, 0.2008, 0.7145, 0.2008, 0.7145, 0.2008, 0.7145])
me_cylinder.materials.append(mat_material)
me_cylinder.use_remesh_fix_poles = True
me_cylinder.use_remesh_preserve_attributes = False
me_cylinder.use_mirror_vertex_groups = False
me_cylinder.update()
me_cylinder_001 = bpy.data.meshes.new('Cylinder.001')
me_cylinder_001.from_pydata([(-1.087e-10, 1.264, 0.8638), (-1.087e-10, 1.264, 3.003), (0.8941, 0.8941, 0.8638), (0.8941, 0.8941, 3.003), (1.264, -6.363e-08, 0.8638), (1.264, -6.363e-08, 3.003), (0.8941, -0.8941, 0.8638), (0.8941, -0.8941, 3.003), (-1.106e-07, -1.264, 0.8638), (-1.106e-07, -1.264, 3.003), (-0.8941, -0.8941, 0.8638), (-0.8941, -0.8941, 3.003), (-1.264, 6.717e-09, 0.8638), (-1.264, 6.717e-09, 3.003), (-0.8941, 0.8941, 0.8638), (-0.8941, 0.8941, 3.003), (4.611e-08, 1.652, 0.5115), (1.168, 1.168, 0.5115), (1.652, -8.313e-08, 0.5115), (1.168, -1.168, 0.5115), (-9.831e-08, -1.652, 0.5115), (-1.168, -1.168, 0.5115), (-1.652, 8.775e-09, 0.5115), (-1.168, 1.168, 0.5115), (4.752e-09, 1.652, -0.1579), (1.168, 1.168, -0.1579), (1.652, -8.313e-08, -0.1579), (1.168, -1.168, -0.1579), (-1.397e-07, -1.652, -0.1579), (-1.168, -1.168, -0.1579), (-1.652, 8.775e-09, -0.1579), (-1.168, 1.168, -0.1579), (0.7672, 0.7672, 3.128), (-7.145e-09, 1.085, 3.128), (1.085, -5.044e-08, 3.128), (0.7672, -0.7672, 3.128), (-1.02e-07, -1.085, 3.128), (-0.7672, -0.7672, 3.128), (-1.085, 9.921e-09, 3.128), (-0.7672, 0.7672, 3.128), (0.6761, 0.6761, 3.128), (-1.13e-08, 0.9561, 3.128), (-0.6761, 0.6761, 3.128), (-0.9561, 9.921e-09, 3.128), (-0.6761, -0.6761, 3.128), (-9.784e-08, -0.9561, 3.128), (0.6761, -0.6761, 3.128), (0.9561, -4.836e-08, 3.128), (0.6761, 0.6761, 3.007), (-1.061e-08, 0.9561, 3.007), (0.9561, -4.836e-08, 3.007), (-0.6761, 0.6761, 3.007), (-0.9561, 9.921e-09, 3.007), (-0.6761, -0.6761, 3.007), (-9.714e-08, -0.9561, 3.007), (0.6761, -0.6761, 3.007)], [], [(0, 1, 3, 2), (2, 3, 5, 4), (4, 5, 7, 6), (6, 7, 9, 8), (8, 9, 11, 10), (10, 11, 13, 12), (13, 11, 37, 38), (12, 13, 15, 14), (14, 15, 1, 0), (6, 8, 20, 19), (22, 23, 31, 30), (12, 14, 23, 22), (2, 4, 18, 17), (8, 10, 21, 20), (14, 0, 16, 23), (0, 2, 17, 16), (4, 6, 19, 18), (10, 12, 22, 21), (24, 25, 26, 27, 28, 29, 30, 31), (20, 21, 29, 28), (18, 19, 27, 26), (16, 17, 25, 24), (23, 16, 24, 31), (21, 22, 30, 29), (19, 20, 28, 27), (17, 18, 26, 25), (40, 41, 49, 48), (9, 7, 35, 36), (15, 13, 38, 39), (5, 3, 32, 34), (11, 9, 36, 37), (1, 15, 39, 33), (3, 1, 33, 32), (7, 5, 34, 35), (32, 33, 41, 40), (33, 39, 42, 41), (39, 38, 43, 42), (38, 37, 44, 43), (37, 36, 45, 44), (36, 35, 46, 45), (35, 34, 47, 46), (34, 32, 40, 47), (48, 49, 51, 52, 53, 54, 55, 50), (46, 47, 50, 55), (44, 45, 54, 53), (42, 43, 52, 51), (47, 40, 48, 50), (45, 46, 55, 54), (43, 44, 53, 52), (41, 42, 51, 49)])
_uv = me_cylinder_001.uv_layers.new(name='UVMap')
_uv.uv.foreach_set('vector', [0.1792, 0.7062, 0.1792, 0.7062, 0.1792, 0.7062, 0.1792, 0.7062, 0.1792, 0.7062, 0.1792, 0.7062, 0.1792, 0.7062, 0.1792, 0.7062, 0.1792, 0.7062, 0.1792, 0.7062, 0.1792, 0.7062, 0.1792, 0.7062, 0.1792, 0.7062, 0.1792, 0.7062, 0.1792, 0.7062, 0.1792, 0.7062, 0.1792, 0.7062, 0.1792, 0.7062, 0.1792, 0.7062, 0.1792, 0.7062, 0.1792, 0.7062, 0.1792, 0.7062, 0.1792, 0.7062, 0.1792, 0.7062, 0.1458, 0.4788, 0.1458, 0.4788, 0.1458, 0.4788, 0.1458, 0.4788, 0.1792, 0.7062, 0.1792, 0.7062, 0.1792, 0.7062, 0.1792, 0.7062, 0.1792, 0.7062, 0.1792, 0.7062, 0.1792, 0.7062, 0.1792, 0.7062, 0.1458, 0.4788, 0.1458, 0.4788, 0.1458, 0.4788, 0.1458, 0.4788, 0.1646, 0.885, 0.1646, 0.885, 0.1646, 0.885, 0.1646, 0.885, 0.1458, 0.4788, 0.1458, 0.4788, 0.1458, 0.4788, 0.1458, 0.4788, 0.1458, 0.4788, 0.1458, 0.4788, 0.1458, 0.4788, 0.1458, 0.4788, 0.1458, 0.4788, 0.1458, 0.4788, 0.1458, 0.4788, 0.1458, 0.4788, 0.1458, 0.4788, 0.1458, 0.4788, 0.1458, 0.4788, 0.1458, 0.4788, 0.1458, 0.4788, 0.1458, 0.4788, 0.1458, 0.4788, 0.1458, 0.4788, 0.1458, 0.4788, 0.1458, 0.4788, 0.1458, 0.4788, 0.1458, 0.4788, 0.1458, 0.4788, 0.1458, 0.4788, 0.1458, 0.4788, 0.1458, 0.4788, 0.1792, 0.7062, 0.1792, 0.7062, 0.1792, 0.7062, 0.1792, 0.7062, 0.1792, 0.7062, 0.1792, 0.7062, 0.1792, 0.7062, 0.1792, 0.7062, 0.1646, 0.885, 0.1646, 0.885, 0.1646, 0.885, 0.1646, 0.885, 0.1646, 0.885, 0.1646, 0.885, 0.1646, 0.885, 0.1646, 0.885, 0.1646, 0.885, 0.1646, 0.885, 0.1646, 0.885, 0.1646, 0.885, 0.1646, 0.885, 0.1646, 0.885, 0.1646, 0.885, 0.1646, 0.885, 0.1646, 0.885, 0.1646, 0.885, 0.1646, 0.885, 0.1646, 0.885, 0.1646, 0.885, 0.1646, 0.885, 0.1646, 0.885, 0.1646, 0.885, 0.1646, 0.885, 0.1646, 0.885, 0.1646, 0.885, 0.1646, 0.885, 0.1792, 0.7062, 0.1792, 0.7062, 0.1792, 0.7062, 0.1792, 0.7062, 0.1458, 0.4788, 0.1458, 0.4788, 0.1458, 0.4788, 0.1458, 0.4788, 0.1458, 0.4788, 0.1458, 0.4788, 0.1458, 0.4788, 0.1458, 0.4788, 0.1458, 0.4788, 0.1458, 0.4788, 0.1458, 0.4788, 0.1458, 0.4788, 0.1458, 0.4788, 0.1458, 0.4788, 0.1458, 0.4788, 0.1458, 0.4788, 0.1458, 0.4788, 0.1458, 0.4788, 0.1458, 0.4788, 0.1458, 0.4788, 0.1458, 0.4788, 0.1458, 0.4788, 0.1458, 0.4788, 0.1458, 0.4788, 0.1458, 0.4788, 0.1458, 0.4788, 0.1458, 0.4788, 0.1458, 0.4788, 0.1792, 0.7062, 0.1792, 0.7062, 0.1792, 0.7062, 0.1792, 0.7062, 0.1792, 0.7062, 0.1792, 0.7062, 0.1792, 0.7062, 0.1792, 0.7062, 0.1792, 0.7062, 0.1792, 0.7062, 0.1792, 0.7062, 0.1792, 0.7062, 0.1792, 0.7062, 0.1792, 0.7062, 0.1792, 0.7062, 0.1792, 0.7062, 0.1792, 0.7062, 0.1792, 0.7062, 0.1792, 0.7062, 0.1792, 0.7062, 0.1792, 0.7062, 0.1792, 0.7062, 0.1792, 0.7062, 0.1792, 0.7062, 0.1792, 0.7062, 0.1792, 0.7062, 0.1792, 0.7062, 0.1792, 0.7062, 0.1792, 0.7062, 0.1792, 0.7062, 0.1792, 0.7062, 0.1792, 0.7062, 0.1792, 0.7062, 0.1792, 0.7062, 0.1792, 0.7062, 0.1792, 0.7062, 0.1792, 0.7062, 0.1792, 0.7062, 0.1792, 0.7062, 0.1792, 0.7062, 0.1792, 0.7062, 0.1792, 0.7062, 0.1792, 0.7062, 0.1792, 0.7062, 0.1792, 0.7062, 0.1792, 0.7062, 0.1792, 0.7062, 0.1792, 0.7062, 0.1792, 0.7062, 0.1792, 0.7062, 0.1792, 0.7062, 0.1792, 0.7062, 0.1792, 0.7062, 0.1792, 0.7062, 0.1792, 0.7062, 0.1792, 0.7062, 0.1792, 0.7062, 0.1792, 0.7062, 0.1792, 0.7062, 0.1792, 0.7062, 0.1792, 0.7062, 0.1792, 0.7062, 0.1792, 0.7062, 0.1792, 0.7062, 0.1792, 0.7062, 0.1792, 0.7062, 0.1792, 0.7062, 0.1792, 0.7062])
me_cylinder_001.materials.append(mat_material)
me_cylinder_001.use_remesh_fix_poles = True
me_cylinder_001.use_remesh_preserve_attributes = False
me_cylinder_001.use_mirror_vertex_groups = False
me_cylinder_001.update()

# ---- objects
ob_cube = bpy.data.objects.new('Cube', me_cube)
ob_cube_001 = bpy.data.objects.new('Cube.001', me_cube_001)
ob_cylinder = bpy.data.objects.new('Cylinder', me_cylinder)
ob_cylinder_001 = bpy.data.objects.new('Cylinder.001', me_cylinder_001)

# ---- transforms, parenting, visibility, modifiers, constraints
ob_cube.location = (0.0, 0.0, 4.685)
ob_cube.lock_rotations_4d = False
ob_cube.empty_display_type = 'ARROWS'
ob_cube.lineart.crease_threshold = 0.0
ob_cube_001.location = (0.0, 0.0, 3.553)
ob_cube_001.lineart.crease_threshold = 0.0
ob_cylinder.location = (0.0, 0.0, 3.009)
ob_cylinder.lineart.crease_threshold = 0.0
ob_cylinder_001.location = (0.0, 0.0, 0.0)
ob_cylinder_001.lineart.crease_threshold = 0.0

# ---- collection membership
col_collection.objects.link(ob_cube)
col_collection.objects.link(ob_cube_001)
col_collection.objects.link(ob_cylinder)
col_collection.objects.link(ob_cylinder_001)

# ---- scene / render settings (as saved in the file)
scene.frame_start = 1; scene.frame_end = 250; scene.frame_set(1)
scene.render.engine = 'BLENDER_EEVEE_NEXT'
scene.cycles.use_denoising = False
scene.cycles.samples = 128
scene.cycles.sampling_pattern = 'TABULATED_SOBOL'
scene.cycles.use_adaptive_sampling = False
scene.cycles.use_light_tree = False
scene.view_settings.view_transform = 'Filmic'
bpy.context.view_layer.update()

# ---- added for rendering (the .blend has no active camera and no usable light): camera, sun
cam_auto = bpy.data.cameras.new('AutoCamera')
cam_auto.lens = 50.0
cam_auto.sensor_width = 36.0
cam_auto.clip_end = 1000.0
ob_auto_camera = bpy.data.objects.new('AutoCamera', cam_auto)
scene.collection.objects.link(ob_auto_camera)
ob_auto_camera.location = (6.85262, -9.14123, 8.78437)
ob_auto_camera.rotation_euler = (1.09748, -7.21219e-08, 0.694738)
scene.camera = ob_auto_camera
light_auto_sun = bpy.data.lights.new('AutoSun', 'SUN')
light_auto_sun.energy = 3.0
light_auto_sun.angle = 0.0523599
ob_auto_sun = bpy.data.objects.new('AutoSun', light_auto_sun)
scene.collection.objects.link(ob_auto_sun)
ob_auto_sun.rotation_euler = (0.872665, 0.174533, 0.523599)
bpy.context.view_layer.update()
